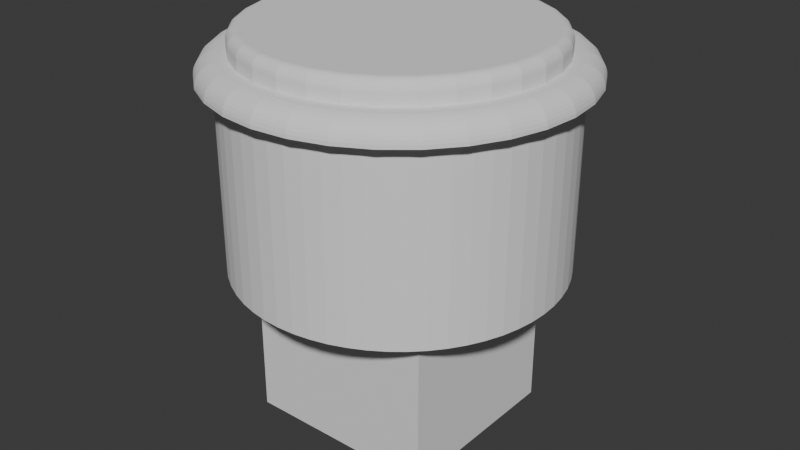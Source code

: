 # Source: Crown_30mm.blend  (saved by Blender 4.0.36; exported with 4.5.12 LTS)
import bpy
from mathutils import Matrix  # noqa: F401  (used for matrix-valued properties, if any)

bpy.ops.wm.read_factory_settings(use_empty=True)
scene = bpy.context.scene
scene.name = 'Scene'

# ---- collections
col_collection = bpy.data.collections.new('Collection'); scene.collection.children.link(col_collection)

# ---- world
world_world = bpy.data.worlds.new('World'); scene.world = world_world
world_world.use_nodes = True; world_world.node_tree.nodes.clear()
_N = world_world.node_tree.nodes; _L = world_world.node_tree.links
n0 = _N.new('ShaderNodeOutputWorld'); n0.name = 'World Output'; n0.location = (300, 300)
n1 = _N.new('ShaderNodeBackground'); n1.name = 'Background'; n1.location = (10, 300)
n1.inputs[0].default_value = (0.05088, 0.05088, 0.05088, 1.0)
_L.new(n1.outputs[0], n0.inputs[0])
n0.is_active_output = True
world_world.color = (0.05088, 0.05088, 0.05088)
world_world.use_sun_shadow = False
world_world.sun_shadow_jitter_overblur = 0.0

# ---- meshes
me_cylinder = bpy.data.meshes.new('Cylinder')
me_cylinder.from_pydata([(-2.682e-07, 15.0, -17.2), (-2.682e-07, 15.0, -3.815e-06), (1.568, 14.92, -17.2), (1.568, 14.92, -3.815e-06), (3.119, 14.67, -17.2), (3.119, 14.67, -3.815e-06), (4.635, 14.27, -17.2), (4.635, 14.27, -3.815e-06), (6.101, 13.7, -17.2), (6.101, 13.7, -3.815e-06), (7.5, 12.99, -17.2), (7.5, 12.99, -3.815e-06), (8.817, 12.14, -17.2), (8.817, 12.14, -3.815e-06), (10.04, 11.15, -17.2), (10.04, 11.15, -3.815e-06), (11.15, 10.04, -17.2), (11.15, 10.04, -3.815e-06), (12.14, 8.817, -17.2), (12.14, 8.817, -3.815e-06), (12.99, 7.5, -17.2), (12.99, 7.5, -3.815e-06), (13.7, 6.101, -17.2), (13.7, 6.101, -3.815e-06), (14.27, 4.635, -17.2), (14.27, 4.635, -3.815e-06), (14.67, 3.119, -17.2), (14.67, 3.119, -3.815e-06), (14.92, 1.568, -17.2), (14.92, 1.568, -3.815e-06), (15.0, 1.192e-07, -17.2), (15.0, 1.192e-07, -3.815e-06), (14.92, -1.568, -17.2), (14.92, -1.568, -3.815e-06), (14.67, -3.119, -17.2), (14.67, -3.119, -3.815e-06), (14.27, -4.635, -17.2), (14.27, -4.635, -3.815e-06), (13.7, -6.101, -17.2), (13.7, -6.101, -3.815e-06), (12.99, -7.5, -17.2), (12.99, -7.5, -3.815e-06), (12.14, -8.817, -17.2), (12.14, -8.817, -3.815e-06), (11.15, -10.04, -17.2), (11.15, -10.04, -3.815e-06), (10.04, -11.15, -17.2), (10.04, -11.15, -3.815e-06), (8.817, -12.14, -17.2), (8.817, -12.14, -3.815e-06), (7.5, -12.99, -17.2), (7.5, -12.99, -3.815e-06), (6.101, -13.7, -17.2), (6.101, -13.7, -3.815e-06), (4.635, -14.27, -17.2), (4.635, -14.27, -3.815e-06), (3.119, -14.67, -17.2), (3.119, -14.67, -3.815e-06), (1.568, -14.92, -17.2), (1.568, -14.92, -3.815e-06), (-2.682e-07, -15.0, -17.2), (-2.682e-07, -15.0, -3.815e-06), (-1.568, -14.92, -17.2), (-1.568, -14.92, -3.815e-06), (-3.119, -14.67, -17.2), (-3.119, -14.67, -3.815e-06), (-4.635, -14.27, -17.2), (-4.635, -14.27, -3.815e-06), (-6.101, -13.7, -17.2), (-6.101, -13.7, -3.815e-06), (-7.5, -12.99, -17.2), (-7.5, -12.99, -3.815e-06), (-8.817, -12.14, -17.2), (-8.817, -12.14, -3.815e-06), (-10.04, -11.15, -17.2), (-10.04, -11.15, -3.815e-06), (-11.15, -10.04, -17.2), (-11.15, -10.04, -3.815e-06), (-12.14, -8.817, -17.2), (-12.14, -8.817, -3.815e-06), (-12.99, -7.5, -17.2), (-12.99, -7.5, -3.815e-06), (-13.7, -6.101, -17.2), (-13.7, -6.101, -3.815e-06), (-14.27, -4.635, -17.2), (-14.27, -4.635, -3.815e-06), (-14.67, -3.119, -17.2), (-14.67, -3.119, -3.815e-06), (-14.92, -1.568, -17.2), (-14.92, -1.568, -3.815e-06), (-15.0, 1.192e-07, -17.2), (-15.0, 1.192e-07, -3.815e-06), (-14.92, 1.568, -17.2), (-14.92, 1.568, -3.815e-06), (-14.67, 3.119, -17.2), (-14.67, 3.119, -3.815e-06), (-14.27, 4.635, -17.2), (-14.27, 4.635, -3.815e-06), (-13.7, 6.101, -17.2), (-13.7, 6.101, -3.815e-06), (-12.99, 7.5, -17.2), (-12.99, 7.5, -3.815e-06), (-12.14, 8.817, -17.2), (-12.14, 8.817, -3.815e-06), (-11.15, 10.04, -17.2), (-11.15, 10.04, -3.815e-06), (-10.04, 11.15, -17.2), (-10.04, 11.15, -3.815e-06), (-8.817, 12.14, -17.2), (-8.817, 12.14, -3.815e-06), (-7.5, 12.99, -17.2), (-7.5, 12.99, -3.815e-06), (-6.101, 13.7, -17.2), (-6.101, 13.7, -3.815e-06), (-4.635, 14.27, -17.2), (-4.635, 14.27, -3.815e-06), (-3.119, 14.67, -17.2), (-3.119, 14.67, -3.815e-06), (-1.568, 14.92, -17.2), (-1.568, 14.92, -3.815e-06), (-6.314, 15.24, 0.0), (-9.167, 13.72, 0.0), (-11.67, 11.67, 0.0), (-15.24, 6.314, 0.0), (-16.18, -3.219, 0.0), (-15.24, -6.314, 0.0), (-11.67, -11.67, 0.0), (-9.167, -13.72, 0.0), (-6.314, -15.24, 0.0), (-3.219, -16.18, 0.0), (4.57e-08, -16.5, 0.0), (3.219, -16.18, 0.0), (13.72, -9.167, 0.0), (15.24, -6.314, 0.0), (16.18, -3.219, 0.0), (16.5, -1.51e-07, 0.0), (13.72, 9.167, 0.0), (9.167, 13.72, 0.0), (6.314, 15.24, 0.0), (3.219, 16.18, 0.0), (4.57e-08, 16.5, 0.0), (-3.219, 16.18, 0.0), (-13.72, 9.167, 0.0), (-16.18, 3.219, 0.0), (-16.5, -1.51e-07, 0.0), (-13.72, -9.167, 0.0), (6.314, -15.24, 0.0), (9.167, -13.72, 0.0), (11.67, -11.67, 0.0), (16.18, 3.219, 0.0), (15.24, 6.314, 0.0), (11.67, 11.67, 0.0), (-9.0, -8.5, -17.2), (9.0, -8.5, -17.2), (-9.0, 8.5, -17.2), (9.0, 8.5, -17.2), (-9.0, 8.5, -32.2), (-9.0, -8.5, -32.2), (9.0, -8.5, -32.2), (9.0, 8.5, -32.2), (9.734, 9.734, 2.0), (11.67, 11.67, 0.0), (10.47, 10.47, 1.975), (10.69, 10.69, 1.902), (10.89, 10.89, 1.782), (11.08, 11.08, 1.618), (11.25, 11.25, 1.414), (11.4, 11.4, 1.176), (11.51, 11.51, 0.908), (11.6, 11.6, 0.618), (11.65, 11.65, 0.3129), (12.72, 5.268, 2.0), (15.24, 6.314, 0.0), (13.68, 5.666, 1.975), (13.96, 5.783, 1.902), (14.23, 5.894, 1.782), (14.48, 5.997, 1.618), (14.7, 6.089, 1.414), (14.89, 6.167, 1.176), (15.04, 6.23, 0.908), (15.15, 6.277, 0.618), (15.22, 6.305, 0.3129), (13.5, 2.686, 2.0), (16.18, 3.219, 0.0), (14.52, 2.888, 1.975), (14.82, 2.948, 1.902), (15.11, 3.005, 1.782), (15.37, 3.057, 1.618), (15.61, 3.104, 1.414), (15.81, 3.144, 1.176), (15.97, 3.176, 0.908), (16.09, 3.2, 0.618), (16.16, 3.214, 0.3129), (9.734, -9.734, 2.0), (11.67, -11.67, 0.0), (10.47, -10.47, 1.975), (10.69, -10.69, 1.902), (10.89, -10.89, 1.782), (11.08, -11.08, 1.618), (11.25, -11.25, 1.414), (11.4, -11.4, 1.176), (11.51, -11.51, 0.908), (11.6, -11.6, 0.618), (11.65, -11.65, 0.3129), (7.648, -11.45, 2.0), (9.167, -13.72, 0.0), (8.225, -12.31, 1.975), (8.395, -12.56, 1.902), (8.557, -12.81, 1.782), (8.707, -13.03, 1.618), (8.84, -13.23, 1.414), (8.954, -13.4, 1.176), (9.045, -13.54, 0.908), (9.112, -13.64, 0.618), (9.153, -13.7, 0.3129), (5.268, -12.72, 2.0), (6.314, -15.24, 0.0), (5.666, -13.68, 1.975), (5.783, -13.96, 1.902), (5.894, -14.23, 1.782), (5.997, -14.48, 1.618), (6.089, -14.7, 1.414), (6.167, -14.89, 1.176), (6.23, -15.04, 0.908), (6.277, -15.15, 0.618), (6.305, -15.22, 0.3129), (-11.45, -7.648, 2.0), (-13.72, -9.167, 0.0), (-12.31, -8.225, 1.975), (-12.56, -8.395, 1.902), (-12.81, -8.557, 1.782), (-13.03, -8.707, 1.618), (-13.23, -8.84, 1.414), (-13.4, -8.954, 1.176), (-13.54, -9.045, 0.908), (-13.64, -9.112, 0.618), (-13.7, -9.153, 0.3129), (-13.77, -1.435e-07, 2.0), (-16.5, -1.51e-07, 0.0), (-14.8, -1.49e-07, 1.975), (-15.11, -1.49e-07, 1.902), (-15.4, -1.509e-07, 1.782), (-15.67, -1.509e-07, 1.618), (-15.91, -1.509e-07, 1.414), (-16.12, -1.509e-07, 1.176), (-16.28, -1.509e-07, 0.908), (-16.4, -1.509e-07, 0.618), (-16.48, -1.509e-07, 0.3129), (-13.5, 2.686, 2.0), (-16.18, 3.219, 0.0), (-14.52, 2.888, 1.975), (-14.82, 2.948, 1.902), (-15.11, 3.005, 1.782), (-15.37, 3.057, 1.618), (-15.61, 3.104, 1.414), (-15.81, 3.144, 1.176), (-15.97, 3.176, 0.908), (-16.09, 3.2, 0.618), (-16.16, 3.214, 0.3129), (-11.45, 7.648, 2.0), (-13.72, 9.167, 0.0), (-12.31, 8.225, 1.975), (-12.56, 8.395, 1.902), (-12.81, 8.557, 1.782), (-13.03, 8.707, 1.618), (-13.23, 8.84, 1.414), (-13.4, 8.954, 1.176), (-13.54, 9.045, 0.908), (-13.64, 9.112, 0.618), (-13.7, 9.153, 0.3129), (-2.686, 13.5, 2.0), (-3.219, 16.18, 0.0), (-2.888, 14.52, 1.975), (-2.948, 14.82, 1.902), (-3.005, 15.11, 1.782), (-3.057, 15.37, 1.618), (-3.104, 15.61, 1.414), (-3.144, 15.81, 1.176), (-3.176, 15.97, 0.908), (-3.2, 16.09, 0.618), (-3.214, 16.16, 0.3129), (3.601e-09, 13.77, 2.0), (4.57e-08, 16.5, 0.0), (4.47e-08, 14.8, 1.975), (4.563e-08, 15.11, 1.902), (4.47e-08, 15.4, 1.782), (4.47e-08, 15.67, 1.618), (4.47e-08, 15.91, 1.414), (4.47e-08, 16.12, 1.176), (4.47e-08, 16.28, 0.908), (4.657e-08, 16.4, 0.618), (4.563e-08, 16.48, 0.3129), (2.686, 13.5, 2.0), (3.219, 16.18, 0.0), (2.888, 14.52, 1.975), (2.948, 14.82, 1.902), (3.005, 15.11, 1.782), (3.057, 15.37, 1.618), (3.104, 15.61, 1.414), (3.144, 15.81, 1.176), (3.176, 15.97, 0.908), (3.2, 16.09, 0.618), (3.214, 16.16, 0.3129), (5.268, 12.72, 2.0), (6.314, 15.24, 0.0), (5.666, 13.68, 1.975), (5.783, 13.96, 1.902), (5.894, 14.23, 1.782), (5.997, 14.48, 1.618), (6.089, 14.7, 1.414), (6.167, 14.89, 1.176), (6.23, 15.04, 0.908), (6.277, 15.15, 0.618), (6.305, 15.22, 0.3129), (7.648, 11.45, 2.0), (9.167, 13.72, 0.0), (8.225, 12.31, 1.975), (8.395, 12.56, 1.902), (8.557, 12.81, 1.782), (8.707, 13.03, 1.618), (8.84, 13.23, 1.414), (8.954, 13.4, 1.176), (9.045, 13.54, 0.908), (9.112, 13.64, 0.618), (9.153, 13.7, 0.3129), (11.45, 7.648, 2.0), (13.72, 9.167, 0.0), (12.31, 8.225, 1.975), (12.56, 8.395, 1.902), (12.81, 8.557, 1.782), (13.03, 8.707, 1.618), (13.23, 8.84, 1.414), (13.4, 8.954, 1.176), (13.54, 9.045, 0.908), (13.64, 9.112, 0.618), (13.7, 9.153, 0.3129), (13.77, -1.435e-07, 2.0), (16.5, -1.51e-07, 0.0), (14.8, -1.49e-07, 1.975), (15.11, -1.49e-07, 1.902), (15.4, -1.509e-07, 1.782), (15.67, -1.509e-07, 1.618), (15.91, -1.509e-07, 1.414), (16.12, -1.509e-07, 1.176), (16.28, -1.509e-07, 0.908), (16.4, -1.509e-07, 0.618), (16.48, -1.509e-07, 0.3129), (13.5, -2.686, 2.0), (16.18, -3.219, 0.0), (14.52, -2.888, 1.975), (14.82, -2.948, 1.902), (15.11, -3.005, 1.782), (15.37, -3.057, 1.618), (15.61, -3.104, 1.414), (15.81, -3.144, 1.176), (15.97, -3.176, 0.908), (16.09, -3.2, 0.618), (16.16, -3.214, 0.3129), (12.72, -5.268, 2.0), (15.24, -6.314, 0.0), (13.68, -5.666, 1.975), (13.96, -5.783, 1.902), (14.23, -5.894, 1.782), (14.48, -5.997, 1.618), (14.7, -6.089, 1.414), (14.89, -6.167, 1.176), (15.04, -6.23, 0.908), (15.15, -6.277, 0.618), (15.22, -6.305, 0.3129), (11.45, -7.648, 2.0), (13.72, -9.167, 0.0), (12.31, -8.225, 1.975), (12.56, -8.395, 1.902), (12.81, -8.557, 1.782), (13.03, -8.707, 1.618), (13.23, -8.84, 1.414), (13.4, -8.954, 1.176), (13.54, -9.045, 0.908), (13.64, -9.112, 0.618), (13.7, -9.153, 0.3129), (2.686, -13.5, 2.0), (3.219, -16.18, 0.0), (2.888, -14.52, 1.975), (2.948, -14.82, 1.902), (3.005, -15.11, 1.782), (3.057, -15.37, 1.618), (3.104, -15.61, 1.414), (3.144, -15.81, 1.176), (3.176, -15.97, 0.908), (3.2, -16.09, 0.618), (3.214, -16.16, 0.3129), (3.601e-09, -13.77, 2.0), (4.57e-08, -16.5, 0.0), (4.47e-08, -14.8, 1.975), (4.563e-08, -15.11, 1.902), (4.47e-08, -15.4, 1.782), (4.47e-08, -15.67, 1.618), (4.47e-08, -15.91, 1.414), (4.47e-08, -16.12, 1.176), (4.47e-08, -16.28, 0.908), (4.657e-08, -16.4, 0.618), (4.563e-08, -16.48, 0.3129), (-2.686, -13.5, 2.0), (-3.219, -16.18, 0.0), (-2.888, -14.52, 1.975), (-2.948, -14.82, 1.902), (-3.005, -15.11, 1.782), (-3.057, -15.37, 1.618), (-3.104, -15.61, 1.414), (-3.144, -15.81, 1.176), (-3.176, -15.97, 0.908), (-3.2, -16.09, 0.618), (-3.214, -16.16, 0.3129), (-5.268, -12.72, 2.0), (-6.314, -15.24, 0.0), (-5.666, -13.68, 1.975), (-5.783, -13.96, 1.902), (-5.894, -14.23, 1.782), (-5.997, -14.48, 1.618), (-6.089, -14.7, 1.414), (-6.167, -14.89, 1.176), (-6.23, -15.04, 0.908), (-6.277, -15.15, 0.618), (-6.305, -15.22, 0.3129), (-7.648, -11.45, 2.0), (-9.167, -13.72, 0.0), (-8.225, -12.31, 1.975), (-8.395, -12.56, 1.902), (-8.557, -12.81, 1.782), (-8.707, -13.03, 1.618), (-8.84, -13.23, 1.414), (-8.954, -13.4, 1.176), (-9.045, -13.54, 0.908), (-9.112, -13.64, 0.618), (-9.153, -13.7, 0.3129), (-9.734, -9.734, 2.0), (-11.67, -11.67, 0.0), (-10.47, -10.47, 1.975), (-10.69, -10.69, 1.902), (-10.89, -10.89, 1.782), (-11.08, -11.08, 1.618), (-11.25, -11.25, 1.414), (-11.4, -11.4, 1.176), (-11.51, -11.51, 0.908), (-11.6, -11.6, 0.618), (-11.65, -11.65, 0.3129), (-12.72, -5.268, 2.0), (-15.24, -6.314, 0.0), (-13.68, -5.666, 1.975), (-13.96, -5.783, 1.902), (-14.23, -5.894, 1.782), (-14.48, -5.997, 1.618), (-14.7, -6.089, 1.414), (-14.89, -6.167, 1.176), (-15.04, -6.23, 0.908), (-15.15, -6.277, 0.618), (-15.22, -6.305, 0.3129), (-13.5, -2.686, 2.0), (-16.18, -3.219, 0.0), (-14.52, -2.888, 1.975), (-14.82, -2.948, 1.902), (-15.11, -3.005, 1.782), (-15.37, -3.057, 1.618), (-15.61, -3.104, 1.414), (-15.81, -3.144, 1.176), (-15.97, -3.176, 0.908), (-16.09, -3.2, 0.618), (-16.16, -3.214, 0.3129), (-12.72, 5.268, 2.0), (-15.24, 6.314, 0.0), (-13.68, 5.666, 1.975), (-13.96, 5.783, 1.902), (-14.23, 5.894, 1.782), (-14.48, 5.997, 1.618), (-14.7, 6.089, 1.414), (-14.89, 6.167, 1.176), (-15.04, 6.23, 0.908), (-15.15, 6.277, 0.618), (-15.22, 6.305, 0.3129), (-9.734, 9.734, 2.0), (-11.67, 11.67, 0.0), (-10.47, 10.47, 1.975), (-10.69, 10.69, 1.902), (-10.89, 10.89, 1.782), (-11.08, 11.08, 1.618), (-11.25, 11.25, 1.414), (-11.4, 11.4, 1.176), (-11.51, 11.51, 0.908), (-11.6, 11.6, 0.618), (-11.65, 11.65, 0.3129), (-7.648, 11.45, 2.0), (-9.167, 13.72, 0.0), (-8.225, 12.31, 1.975), (-8.395, 12.56, 1.902), (-8.557, 12.81, 1.782), (-8.707, 13.03, 1.618), (-8.84, 13.23, 1.414), (-8.954, 13.4, 1.176), (-9.045, 13.54, 0.908), (-9.112, 13.64, 0.618), (-9.153, 13.7, 0.3129), (-5.268, 12.72, 2.0), (-6.314, 15.24, 0.0), (-5.666, 13.68, 1.975), (-5.783, 13.96, 1.902), (-5.894, 14.23, 1.782), (-5.997, 14.48, 1.618), (-6.089, 14.7, 1.414), (-6.167, 14.89, 1.176), (-6.23, 15.04, 0.908), (-6.277, 15.15, 0.618), (-6.305, 15.22, 0.3129), (-7.118, 10.65, 4.0), (-7.648, 11.45, 3.0), (-7.2, 10.78, 3.988), (-7.281, 10.9, 3.951), (-7.358, 11.01, 3.891), (-7.429, 11.12, 3.809), (-7.493, 11.21, 3.707), (-7.547, 11.29, 3.588), (-7.59, 11.36, 3.454), (-7.622, 11.41, 3.309), (-7.641, 11.44, 3.156), (-7.118, -10.65, 4.0), (-7.648, -11.45, 3.0), (-7.2, -10.78, 3.988), (-7.281, -10.9, 3.951), (-7.358, -11.01, 3.891), (-7.429, -11.12, 3.809), (-7.493, -11.21, 3.707), (-7.547, -11.29, 3.588), (-7.59, -11.36, 3.454), (-7.622, -11.41, 3.309), (-7.641, -11.44, 3.156), (-4.903, -11.84, 4.0), (-5.268, -12.72, 3.0), (-4.96, -11.97, 3.988), (-5.016, -12.11, 3.951), (-5.068, -12.24, 3.891), (-5.117, -12.35, 3.809), (-5.161, -12.46, 3.707), (-5.198, -12.55, 3.588), (-5.228, -12.62, 3.454), (-5.25, -12.67, 3.309), (-5.263, -12.71, 3.156), (-2.499, -12.57, 4.0), (-2.686, -13.5, 3.0), (-2.528, -12.71, 3.988), (-2.557, -12.85, 3.951), (-2.584, -12.99, 3.891), (-2.609, -13.12, 3.809), (-2.631, -13.23, 3.707), (-2.65, -13.32, 3.588), (-2.665, -13.4, 3.454), (-2.676, -13.46, 3.309), (-2.683, -13.49, 3.156), (-3.477e-09, -12.81, 4.0), (3.601e-09, -13.77, 3.0), (-2.592e-09, -12.96, 3.988), (-1.707e-09, -13.11, 3.951), (6.207e-11, -13.24, 3.891), (6.207e-11, -13.37, 3.809), (1.832e-09, -13.49, 3.707), (1.832e-09, -13.58, 3.588), (3.601e-09, -13.66, 3.454), (3.601e-09, -13.72, 3.309), (3.601e-09, -13.75, 3.156), (11.84, -4.903, 4.0), (12.72, -5.268, 3.0), (11.97, -4.96, 3.988), (12.11, -5.016, 3.951), (12.24, -5.068, 3.891), (12.35, -5.117, 3.809), (12.46, -5.161, 3.707), (12.55, -5.198, 3.588), (12.62, -5.228, 3.454), (12.67, -5.25, 3.309), (12.71, -5.263, 3.156), (12.57, -2.499, 4.0), (13.5, -2.686, 3.0), (12.71, -2.528, 3.988), (12.85, -2.557, 3.951), (12.99, -2.584, 3.891), (13.12, -2.609, 3.809), (13.23, -2.631, 3.707), (13.32, -2.65, 3.588), (13.4, -2.665, 3.454), (13.46, -2.676, 3.309), (13.49, -2.683, 3.156), (4.903, 11.84, 4.0), (5.268, 12.72, 3.0), (4.96, 11.97, 3.988), (5.016, 12.11, 3.951), (5.068, 12.24, 3.891), (5.117, 12.35, 3.809), (5.161, 12.46, 3.707), (5.198, 12.55, 3.588), (5.228, 12.62, 3.454), (5.25, 12.67, 3.309), (5.263, 12.71, 3.156), (7.118, -10.65, 4.0), (7.648, -11.45, 3.0), (7.2, -10.78, 3.988), (7.281, -10.9, 3.951), (7.358, -11.01, 3.891), (7.429, -11.12, 3.809), (7.493, -11.21, 3.707), (7.547, -11.29, 3.588), (7.59, -11.36, 3.454), (7.622, -11.41, 3.309), (7.641, -11.44, 3.156), (-4.903, 11.84, 4.0), (-5.268, 12.72, 3.0), (-4.96, 11.97, 3.988), (-5.016, 12.11, 3.951), (-5.068, 12.24, 3.891), (-5.117, 12.35, 3.809), (-5.161, 12.46, 3.707), (-5.198, 12.55, 3.588), (-5.228, 12.62, 3.454), (-5.25, 12.67, 3.309), (-5.263, 12.71, 3.156), (-2.499, 12.57, 4.0), (-2.686, 13.5, 3.0), (-2.528, 12.71, 3.988), (-2.557, 12.85, 3.951), (-2.584, 12.99, 3.891), (-2.609, 13.12, 3.809), (-2.631, 13.23, 3.707), (-2.65, 13.32, 3.588), (-2.665, 13.4, 3.454), (-2.676, 13.46, 3.309), (-2.683, 13.49, 3.156), (-9.059, 9.059, 4.0), (-9.734, 9.734, 3.0), (-9.164, 9.164, 3.988), (-9.267, 9.267, 3.951), (-9.365, 9.365, 3.891), (-9.456, 9.456, 3.809), (-9.536, 9.536, 3.707), (-9.605, 9.605, 3.588), (-9.66, 9.66, 3.454), (-9.701, 9.701, 3.309), (-9.726, 9.726, 3.156), (-10.65, 7.118, 4.0), (-11.45, 7.648, 3.0), (-10.78, 7.2, 3.988), (-10.9, 7.281, 3.951), (-11.01, 7.358, 3.891), (-11.12, 7.429, 3.809), (-11.21, 7.493, 3.707), (-11.29, 7.547, 3.588), (-11.36, 7.59, 3.454), (-11.41, 7.622, 3.309), (-11.44, 7.641, 3.156), (-12.57, 2.499, 4.0), (-13.5, 2.686, 3.0), (-12.71, 2.528, 3.988), (-12.85, 2.557, 3.951), (-12.99, 2.584, 3.891), (-13.12, 2.609, 3.809), (-13.23, 2.631, 3.707), (-13.32, 2.65, 3.588), (-13.4, 2.665, 3.454), (-13.46, 2.676, 3.309), (-13.49, 2.683, 3.156), (-11.84, 4.903, 4.0), (-12.72, 5.268, 3.0), (-11.97, 4.96, 3.988), (-12.11, 5.016, 3.951), (-12.24, 5.068, 3.891), (-12.35, 5.117, 3.809), (-12.46, 5.161, 3.707), (-12.55, 5.198, 3.588), (-12.62, 5.228, 3.454), (-12.67, 5.25, 3.309), (-12.71, 5.263, 3.156), (-12.57, -2.499, 4.0), (-13.5, -2.686, 3.0), (-12.71, -2.528, 3.988), (-12.85, -2.557, 3.951), (-12.99, -2.584, 3.891), (-13.12, -2.609, 3.809), (-13.23, -2.631, 3.707), (-13.32, -2.65, 3.588), (-13.4, -2.665, 3.454), (-13.46, -2.676, 3.309), (-13.49, -2.683, 3.156), (-12.81, -1.365e-07, 4.0), (-13.77, -1.435e-07, 3.0), (-12.96, -1.374e-07, 3.988), (-13.11, -1.382e-07, 3.951), (-13.24, -1.4e-07, 3.891), (-13.37, -1.4e-07, 3.809), (-13.49, -1.418e-07, 3.707), (-13.58, -1.418e-07, 3.588), (-13.66, -1.435e-07, 3.454), (-13.72, -1.435e-07, 3.309), (-13.75, -1.435e-07, 3.156), (-11.84, -4.903, 4.0), (-12.72, -5.268, 3.0), (-11.97, -4.96, 3.988), (-12.11, -5.016, 3.951), (-12.24, -5.068, 3.891), (-12.35, -5.117, 3.809), (-12.46, -5.161, 3.707), (-12.55, -5.198, 3.588), (-12.62, -5.228, 3.454), (-12.67, -5.25, 3.309), (-12.71, -5.263, 3.156), (-9.059, -9.059, 4.0), (-9.734, -9.734, 3.0), (-9.164, -9.164, 3.988), (-9.267, -9.267, 3.951), (-9.365, -9.365, 3.891), (-9.456, -9.456, 3.809), (-9.536, -9.536, 3.707), (-9.605, -9.605, 3.588), (-9.66, -9.66, 3.454), (-9.701, -9.701, 3.309), (-9.726, -9.726, 3.156), (-10.65, -7.118, 4.0), (-11.45, -7.648, 3.0), (-10.78, -7.2, 3.988), (-10.9, -7.281, 3.951), (-11.01, -7.358, 3.891), (-11.12, -7.429, 3.809), (-11.21, -7.493, 3.707), (-11.29, -7.547, 3.588), (-11.36, -7.59, 3.454), (-11.41, -7.622, 3.309), (-11.44, -7.641, 3.156), (4.903, -11.84, 4.0), (5.268, -12.72, 3.0), (4.96, -11.97, 3.988), (5.016, -12.11, 3.951), (5.068, -12.24, 3.891), (5.117, -12.35, 3.809), (5.161, -12.46, 3.707), (5.198, -12.55, 3.588), (5.228, -12.62, 3.454), (5.25, -12.67, 3.309), (5.263, -12.71, 3.156), (2.686, -13.5, 3.0), (2.499, -12.57, 4.0), (2.683, -13.49, 3.156), (2.676, -13.46, 3.309), (2.665, -13.4, 3.454), (2.65, -13.32, 3.588), (2.631, -13.23, 3.707), (2.609, -13.12, 3.809), (2.584, -12.99, 3.891), (2.557, -12.85, 3.951), (2.528, -12.71, 3.988), (10.65, -7.118, 4.0), (11.45, -7.648, 3.0), (10.78, -7.2, 3.988), (10.9, -7.281, 3.951), (11.01, -7.358, 3.891), (11.12, -7.429, 3.809), (11.21, -7.493, 3.707), (11.29, -7.547, 3.588), (11.36, -7.59, 3.454), (11.41, -7.622, 3.309), (11.44, -7.641, 3.156), (9.734, -9.734, 3.0), (9.059, -9.059, 4.0), (9.726, -9.726, 3.156), (9.701, -9.701, 3.309), (9.66, -9.66, 3.454), (9.605, -9.605, 3.588), (9.536, -9.536, 3.707), (9.456, -9.456, 3.809), (9.365, -9.365, 3.891), (9.267, -9.267, 3.951), (9.164, -9.164, 3.988), (12.57, 2.499, 4.0), (13.5, 2.686, 3.0), (12.71, 2.528, 3.988), (12.85, 2.557, 3.951), (12.99, 2.584, 3.891), (13.12, 2.609, 3.809), (13.23, 2.631, 3.707), (13.32, 2.65, 3.588), (13.4, 2.665, 3.454), (13.46, 2.676, 3.309), (13.49, 2.683, 3.156), (12.81, -1.648e-07, 4.0), (13.77, -1.435e-07, 3.0), (12.96, -1.617e-07, 3.988), (13.11, -1.586e-07, 3.951), (13.24, -1.559e-07, 3.891), (13.37, -1.524e-07, 3.809), (13.49, -1.506e-07, 3.707), (13.58, -1.471e-07, 3.588), (13.66, -1.453e-07, 3.454), (13.72, -1.444e-07, 3.309), (13.75, -1.44e-07, 3.156), (11.84, 4.903, 4.0), (12.72, 5.268, 3.0), (11.97, 4.96, 3.988), (12.11, 5.016, 3.951), (12.24, 5.068, 3.891), (12.35, 5.117, 3.809), (12.46, 5.161, 3.707), (12.55, 5.198, 3.588), (12.62, 5.228, 3.454), (12.67, 5.25, 3.309), (12.71, 5.263, 3.156), (10.65, 7.118, 4.0), (11.45, 7.648, 3.0), (10.78, 7.2, 3.988), (10.9, 7.281, 3.951), (11.01, 7.358, 3.891), (11.12, 7.429, 3.809), (11.21, 7.493, 3.707), (11.29, 7.547, 3.588), (11.36, 7.59, 3.454), (11.41, 7.622, 3.309), (11.44, 7.641, 3.156), (7.118, 10.65, 4.0), (7.648, 11.45, 3.0), (7.2, 10.78, 3.988), (7.281, 10.9, 3.951), (7.358, 11.01, 3.891), (7.429, 11.12, 3.809), (7.493, 11.21, 3.707), (7.547, 11.29, 3.588), (7.59, 11.36, 3.454), (7.622, 11.41, 3.309), (7.641, 11.44, 3.156), (9.059, 9.059, 4.0), (9.734, 9.734, 3.0), (9.164, 9.164, 3.988), (9.267, 9.267, 3.951), (9.365, 9.365, 3.891), (9.456, 9.456, 3.809), (9.536, 9.536, 3.707), (9.605, 9.605, 3.588), (9.66, 9.66, 3.454), (9.701, 9.701, 3.309), (9.726, 9.726, 3.156), (2.484e-08, 12.81, 4.0), (3.601e-09, 13.77, 3.0), (2.174e-08, 12.96, 3.988), (1.864e-08, 13.11, 3.951), (1.599e-08, 13.24, 3.891), (1.245e-08, 13.37, 3.809), (1.068e-08, 13.49, 3.707), (7.14e-09, 13.58, 3.588), (5.371e-09, 13.66, 3.454), (4.486e-09, 13.72, 3.309), (4.043e-09, 13.75, 3.156), (2.499, 12.57, 4.0), (2.686, 13.5, 3.0), (2.528, 12.71, 3.988), (2.557, 12.85, 3.951), (2.584, 12.99, 3.891), (2.609, 13.12, 3.809), (2.631, 13.23, 3.707), (2.65, 13.32, 3.588), (2.665, 13.4, 3.454), (2.676, 13.46, 3.309), (2.683, 13.49, 3.156)], [], [(0, 1, 3, 2), (2, 3, 5, 4), (4, 5, 7, 6), (6, 7, 9, 8), (8, 9, 11, 10), (10, 11, 13, 12), (12, 13, 15, 14), (14, 15, 17, 16), (16, 17, 19, 18), (18, 19, 21, 20), (20, 21, 23, 22), (22, 23, 25, 24), (24, 25, 27, 26), (26, 27, 29, 28), (28, 29, 31, 30), (30, 31, 33, 32), (32, 33, 35, 34), (34, 35, 37, 36), (36, 37, 39, 38), (38, 39, 41, 40), (40, 41, 43, 42), (42, 43, 45, 44), (44, 45, 47, 46), (46, 47, 49, 48), (48, 49, 51, 50), (50, 51, 53, 52), (52, 53, 55, 54), (54, 55, 57, 56), (56, 57, 59, 58), (58, 59, 61, 60), (60, 61, 63, 62), (62, 63, 65, 64), (64, 65, 67, 66), (66, 67, 69, 68), (68, 69, 71, 70), (70, 71, 73, 72), (72, 73, 75, 74), (74, 75, 77, 76), (76, 77, 79, 78), (78, 79, 81, 80), (80, 81, 83, 82), (82, 83, 85, 84), (84, 85, 87, 86), (86, 87, 89, 88), (88, 89, 91, 90), (90, 91, 93, 92), (92, 93, 95, 94), (94, 95, 97, 96), (96, 97, 99, 98), (98, 99, 101, 100), (100, 101, 103, 102), (102, 103, 105, 104), (104, 105, 107, 106), (106, 107, 109, 108), (108, 109, 111, 110), (110, 111, 113, 112), (112, 113, 115, 114), (114, 115, 117, 116), (3, 5, 7, 9, 11, 13, 15, 17, 19, 21, 23, 25, 27, 29, 31, 33, 35, 37, 39, 41, 43, 45, 47, 49, 51, 53, 55, 57, 59, 61, 63, 65, 67, 69, 71, 73, 75, 77, 79, 81, 83, 85, 87, 89, 91, 93, 95, 97, 99, 101, 103, 105, 107, 109, 111, 113, 115, 117, 119, 1), (116, 117, 119, 118), (118, 119, 1, 0), (141, 140, 119), (120, 111, 121), (119, 140, 1), (129, 67, 65), (3, 139, 5), (129, 65, 63), (131, 55, 146), (128, 71, 69), (5, 139, 7), (117, 141, 119), (59, 130, 61), (138, 11, 9), (146, 51, 147), (115, 113, 120), (137, 11, 138), (101, 142, 103), (137, 13, 11), (147, 47, 148), (121, 107, 122), (111, 109, 121), (151, 15, 137), (109, 107, 121), (15, 151, 17), (142, 122, 105), (113, 111, 120), (17, 151, 136), (136, 19, 17), (103, 142, 105), (19, 136, 21), (123, 142, 101), (120, 141, 115), (21, 136, 150), (150, 23, 21), (99, 123, 101), (23, 150, 25), (143, 123, 97), (93, 143, 95), (25, 150, 149), (149, 27, 25), (95, 143, 97), (27, 149, 29), (144, 143, 93), (138, 9, 7), (29, 149, 135), (135, 31, 29), (91, 144, 93), (135, 33, 31), (89, 144, 91), (134, 33, 135), (89, 124, 144), (134, 35, 33), (87, 124, 89), (134, 37, 35), (85, 124, 87), (133, 37, 134), (85, 125, 124), (133, 39, 37), (83, 125, 85), (133, 41, 39), (81, 125, 83), (132, 41, 133), (81, 145, 125), (132, 43, 41), (79, 145, 81), (132, 45, 43), (77, 145, 79), (148, 45, 132), (77, 126, 145), (148, 47, 45), (75, 126, 77), (49, 47, 147), (126, 75, 127), (143, 249, 469, 123), (137, 15, 13), (147, 51, 49), (71, 127, 73), (53, 51, 146), (127, 71, 128), (55, 53, 146), (127, 75, 73), (128, 69, 67), (105, 122, 107), (57, 55, 131), (128, 67, 129), (59, 57, 131), (115, 141, 117), (3, 140, 139), (63, 130, 129), (61, 130, 63), (1, 140, 3), (97, 123, 99), (131, 130, 59), (7, 139, 138), (127, 425, 436, 126), (142, 260, 480, 122), (125, 447, 458, 124), (141, 271, 282, 140), (124, 458, 238, 144), (123, 469, 260, 142), (134, 348, 359, 133), (140, 282, 293, 139), (122, 480, 491, 121), (147, 205, 216, 146), (139, 293, 304, 138), (133, 359, 370, 132), (146, 216, 381, 131), (259, 645, 634, 479), (131, 381, 392, 130), (137, 315, 161, 151), (149, 183, 337, 135), (132, 370, 194, 148), (148, 194, 205, 147), (120, 502, 271, 141), (138, 304, 315, 137), (121, 491, 502, 120), (145, 227, 447, 125), (130, 392, 403, 129), (135, 337, 348, 134), (413, 535, 524, 424), (144, 238, 249, 143), (129, 403, 414, 128), (136, 326, 172, 150), (126, 436, 227, 145), (128, 414, 425, 127), (152, 154, 155, 153), (157, 156, 159, 158), (153, 158, 159, 155), (154, 156, 157, 152), (155, 159, 156, 154), (152, 157, 158, 153), (2, 155, 0), (4, 155, 2), (60, 152, 153), (6, 155, 4), (58, 60, 153), (8, 155, 6), (118, 0, 154), (10, 155, 8), (54, 56, 153), (12, 155, 10), (110, 112, 154), (14, 155, 12), (108, 110, 154), (16, 155, 14), (106, 108, 154), (18, 155, 16), (104, 106, 154), (20, 155, 18), (112, 114, 154), (102, 104, 154), (154, 100, 102), (20, 22, 155), (155, 24, 26), (98, 100, 154), (155, 22, 24), (0, 155, 154), (98, 154, 96), (155, 28, 30), (96, 154, 94), (94, 154, 92), (153, 155, 30), (92, 154, 90), (32, 153, 30), (152, 88, 90), (34, 153, 32), (152, 86, 88), (36, 153, 34), (152, 84, 86), (38, 153, 36), (152, 82, 84), (40, 153, 38), (152, 80, 82), (42, 153, 40), (152, 78, 80), (42, 44, 153), (114, 116, 154), (52, 54, 153), (78, 152, 76), (46, 48, 153), (76, 152, 74), (48, 50, 153), (74, 152, 72), (50, 52, 153), (72, 152, 70), (56, 58, 153), (70, 152, 68), (116, 118, 154), (68, 152, 66), (155, 26, 28), (66, 152, 64), (154, 152, 90), (64, 152, 62), (62, 152, 60), (44, 46, 153), (150, 172, 183, 149), (282, 291, 302, 293), (291, 290, 301, 302), (290, 289, 300, 301), (289, 288, 299, 300), (288, 287, 298, 299), (287, 286, 297, 298), (286, 285, 296, 297), (285, 284, 295, 296), (284, 283, 294, 295), (283, 281, 292, 294), (315, 324, 170, 161), (324, 323, 169, 170), (323, 322, 168, 169), (322, 321, 167, 168), (321, 320, 166, 167), (320, 319, 165, 166), (319, 318, 164, 165), (318, 317, 163, 164), (317, 316, 162, 163), (316, 314, 160, 162), (161, 170, 335, 326), (170, 169, 334, 335), (169, 168, 333, 334), (168, 167, 332, 333), (167, 166, 331, 332), (166, 165, 330, 331), (165, 164, 329, 330), (164, 163, 328, 329), (163, 162, 327, 328), (162, 160, 325, 327), (326, 335, 181, 172), (335, 334, 180, 181), (334, 333, 179, 180), (333, 332, 178, 179), (332, 331, 177, 178), (331, 330, 176, 177), (330, 329, 175, 176), (329, 328, 174, 175), (328, 327, 173, 174), (327, 325, 171, 173), (183, 192, 346, 337), (192, 191, 345, 346), (191, 190, 344, 345), (190, 189, 343, 344), (189, 188, 342, 343), (188, 187, 341, 342), (187, 186, 340, 341), (186, 185, 339, 340), (185, 184, 338, 339), (184, 182, 336, 338), (370, 379, 203, 194), (379, 378, 202, 203), (378, 377, 201, 202), (377, 376, 200, 201), (376, 375, 199, 200), (375, 374, 198, 199), (374, 373, 197, 198), (373, 372, 196, 197), (372, 371, 195, 196), (371, 369, 193, 195), (216, 225, 390, 381), (225, 224, 389, 390), (224, 223, 388, 389), (223, 222, 387, 388), (222, 221, 386, 387), (221, 220, 385, 386), (220, 219, 384, 385), (219, 218, 383, 384), (218, 217, 382, 383), (217, 215, 380, 382), (436, 445, 236, 227), (445, 444, 235, 236), (444, 443, 234, 235), (443, 442, 233, 234), (442, 441, 232, 233), (441, 440, 231, 232), (440, 439, 230, 231), (439, 438, 229, 230), (438, 437, 228, 229), (437, 435, 226, 228), (227, 236, 456, 447), (236, 235, 455, 456), (235, 234, 454, 455), (234, 233, 453, 454), (233, 232, 452, 453), (232, 231, 451, 452), (231, 230, 450, 451), (230, 229, 449, 450), (229, 228, 448, 449), (228, 226, 446, 448), (458, 467, 247, 238), (467, 466, 246, 247), (466, 465, 245, 246), (465, 464, 244, 245), (464, 463, 243, 244), (463, 462, 242, 243), (462, 461, 241, 242), (461, 460, 240, 241), (460, 459, 239, 240), (459, 457, 237, 239), (249, 258, 478, 469), (258, 257, 477, 478), (257, 256, 476, 477), (256, 255, 475, 476), (255, 254, 474, 475), (254, 253, 473, 474), (253, 252, 472, 473), (252, 251, 471, 472), (251, 250, 470, 471), (250, 248, 468, 470), (469, 478, 269, 260), (478, 477, 268, 269), (477, 476, 267, 268), (476, 475, 266, 267), (475, 474, 265, 266), (474, 473, 264, 265), (473, 472, 263, 264), (472, 471, 262, 263), (471, 470, 261, 262), (470, 468, 259, 261), (260, 269, 489, 480), (269, 268, 488, 489), (268, 267, 487, 488), (267, 266, 486, 487), (266, 265, 485, 486), (265, 264, 484, 485), (264, 263, 483, 484), (263, 262, 482, 483), (262, 261, 481, 482), (261, 259, 479, 481), (502, 511, 280, 271), (511, 510, 279, 280), (510, 509, 278, 279), (509, 508, 277, 278), (508, 507, 276, 277), (507, 506, 275, 276), (506, 505, 274, 275), (505, 504, 273, 274), (504, 503, 272, 273), (503, 501, 270, 272), (172, 181, 192, 183), (181, 180, 191, 192), (180, 179, 190, 191), (179, 178, 189, 190), (178, 177, 188, 189), (177, 176, 187, 188), (176, 175, 186, 187), (175, 174, 185, 186), (174, 173, 184, 185), (173, 171, 182, 184), (194, 203, 214, 205), (203, 202, 213, 214), (202, 201, 212, 213), (201, 200, 211, 212), (200, 199, 210, 211), (199, 198, 209, 210), (198, 197, 208, 209), (197, 196, 207, 208), (196, 195, 206, 207), (195, 193, 204, 206), (205, 214, 225, 216), (214, 213, 224, 225), (213, 212, 223, 224), (212, 211, 222, 223), (211, 210, 221, 222), (210, 209, 220, 221), (209, 208, 219, 220), (208, 207, 218, 219), (207, 206, 217, 218), (206, 204, 215, 217), (238, 247, 258, 249), (247, 246, 257, 258), (246, 245, 256, 257), (245, 244, 255, 256), (244, 243, 254, 255), (243, 242, 253, 254), (242, 241, 252, 253), (241, 240, 251, 252), (240, 239, 250, 251), (239, 237, 248, 250), (271, 280, 291, 282), (280, 279, 290, 291), (279, 278, 289, 290), (278, 277, 288, 289), (277, 276, 287, 288), (276, 275, 286, 287), (275, 274, 285, 286), (274, 273, 284, 285), (273, 272, 283, 284), (272, 270, 281, 283), (293, 302, 313, 304), (302, 301, 312, 313), (301, 300, 311, 312), (300, 299, 310, 311), (299, 298, 309, 310), (298, 297, 308, 309), (297, 296, 307, 308), (296, 295, 306, 307), (295, 294, 305, 306), (294, 292, 303, 305), (304, 313, 324, 315), (313, 312, 323, 324), (312, 311, 322, 323), (311, 310, 321, 322), (310, 309, 320, 321), (309, 308, 319, 320), (308, 307, 318, 319), (307, 306, 317, 318), (306, 305, 316, 317), (305, 303, 314, 316), (337, 346, 357, 348), (346, 345, 356, 357), (345, 344, 355, 356), (344, 343, 354, 355), (343, 342, 353, 354), (342, 341, 352, 353), (341, 340, 351, 352), (340, 339, 350, 351), (339, 338, 349, 350), (338, 336, 347, 349), (348, 357, 368, 359), (357, 356, 367, 368), (356, 355, 366, 367), (355, 354, 365, 366), (354, 353, 364, 365), (353, 352, 363, 364), (352, 351, 362, 363), (351, 350, 361, 362), (350, 349, 360, 361), (349, 347, 358, 360), (359, 368, 379, 370), (368, 367, 378, 379), (367, 366, 377, 378), (366, 365, 376, 377), (365, 364, 375, 376), (364, 363, 374, 375), (363, 362, 373, 374), (362, 361, 372, 373), (361, 360, 371, 372), (360, 358, 369, 371), (381, 390, 401, 392), (390, 389, 400, 401), (389, 388, 399, 400), (388, 387, 398, 399), (387, 386, 397, 398), (386, 385, 396, 397), (385, 384, 395, 396), (384, 383, 394, 395), (383, 382, 393, 394), (382, 380, 391, 393), (392, 401, 412, 403), (401, 400, 411, 412), (400, 399, 410, 411), (399, 398, 409, 410), (398, 397, 408, 409), (397, 396, 407, 408), (396, 395, 406, 407), (395, 394, 405, 406), (394, 393, 404, 405), (393, 391, 402, 404), (403, 412, 423, 414), (412, 411, 422, 423), (411, 410, 421, 422), (410, 409, 420, 421), (409, 408, 419, 420), (408, 407, 418, 419), (407, 406, 417, 418), (406, 405, 416, 417), (405, 404, 415, 416), (404, 402, 413, 415), (414, 423, 434, 425), (423, 422, 433, 434), (422, 421, 432, 433), (421, 420, 431, 432), (420, 419, 430, 431), (419, 418, 429, 430), (418, 417, 428, 429), (417, 416, 427, 428), (416, 415, 426, 427), (415, 413, 424, 426), (425, 434, 445, 436), (434, 433, 444, 445), (433, 432, 443, 444), (432, 431, 442, 443), (431, 430, 441, 442), (430, 429, 440, 441), (429, 428, 439, 440), (428, 427, 438, 439), (427, 426, 437, 438), (426, 424, 435, 437), (447, 456, 467, 458), (456, 455, 466, 467), (455, 454, 465, 466), (454, 453, 464, 465), (453, 452, 463, 464), (452, 451, 462, 463), (451, 450, 461, 462), (450, 449, 460, 461), (449, 448, 459, 460), (448, 446, 457, 459), (480, 489, 500, 491), (489, 488, 499, 500), (488, 487, 498, 499), (487, 486, 497, 498), (486, 485, 496, 497), (485, 484, 495, 496), (484, 483, 494, 495), (483, 482, 493, 494), (482, 481, 492, 493), (481, 479, 490, 492), (491, 500, 511, 502), (500, 499, 510, 511), (499, 498, 509, 510), (498, 497, 508, 509), (497, 496, 507, 508), (496, 495, 506, 507), (495, 494, 505, 506), (494, 493, 504, 505), (493, 492, 503, 504), (492, 490, 501, 503), (151, 161, 326, 136), (391, 557, 546, 402), (435, 711, 722, 226), (281, 843, 854, 292), (270, 623, 843, 281), (248, 656, 667, 468), (369, 755, 765, 193), (226, 722, 700, 446), (160, 832, 810, 325), (237, 689, 656, 248), (336, 788, 579, 347), (501, 612, 623, 270), (292, 854, 590, 303), (446, 700, 678, 457), (402, 546, 535, 413), (380, 743, 557, 391), (215, 733, 743, 380), (358, 568, 755, 369), (204, 601, 733, 215), (193, 765, 601, 204), (171, 799, 777, 182), (424, 524, 711, 435), (842, 622, 611, 512, 633, 644, 666, 655, 688, 677, 699, 721, 710, 523, 534, 545, 556, 744, 732, 600, 766, 754, 567, 578, 787, 776, 798, 809, 831, 820, 589, 853), (314, 821, 832, 160), (457, 678, 689, 237), (490, 513, 612, 501), (468, 667, 645, 259), (182, 777, 788, 336), (347, 579, 568, 358), (303, 590, 821, 314), (325, 810, 799, 171), (644, 646, 668, 666), (646, 647, 669, 668), (647, 648, 670, 669), (648, 649, 671, 670), (649, 650, 672, 671), (650, 651, 673, 672), (651, 652, 674, 673), (652, 653, 675, 674), (653, 654, 676, 675), (654, 645, 667, 676), (766, 775, 756, 754), (775, 774, 757, 756), (774, 773, 758, 757), (773, 772, 759, 758), (772, 771, 760, 759), (771, 770, 761, 760), (770, 769, 762, 761), (769, 768, 763, 762), (768, 767, 764, 763), (767, 765, 755, 764), (744, 753, 734, 732), (753, 752, 735, 734), (752, 751, 736, 735), (751, 750, 737, 736), (750, 749, 738, 737), (749, 748, 739, 738), (748, 747, 740, 739), (747, 746, 741, 740), (746, 745, 742, 741), (745, 743, 733, 742), (556, 558, 753, 744), (558, 559, 752, 753), (559, 560, 751, 752), (560, 561, 750, 751), (561, 562, 749, 750), (562, 563, 748, 749), (563, 564, 747, 748), (564, 565, 746, 747), (565, 566, 745, 746), (566, 557, 743, 745), (567, 569, 580, 578), (569, 570, 581, 580), (570, 571, 582, 581), (571, 572, 583, 582), (572, 573, 584, 583), (573, 574, 585, 584), (574, 575, 586, 585), (575, 576, 587, 586), (576, 577, 588, 587), (577, 568, 579, 588), (523, 525, 536, 534), (525, 526, 537, 536), (526, 527, 538, 537), (527, 528, 539, 538), (528, 529, 540, 539), (529, 530, 541, 540), (530, 531, 542, 541), (531, 532, 543, 542), (532, 533, 544, 543), (533, 524, 535, 544), (534, 536, 547, 545), (536, 537, 548, 547), (537, 538, 549, 548), (538, 539, 550, 549), (539, 540, 551, 550), (540, 541, 552, 551), (541, 542, 553, 552), (542, 543, 554, 553), (543, 544, 555, 554), (544, 535, 546, 555), (820, 822, 591, 589), (822, 823, 592, 591), (823, 824, 593, 592), (824, 825, 594, 593), (825, 826, 595, 594), (826, 827, 596, 595), (827, 828, 597, 596), (828, 829, 598, 597), (829, 830, 599, 598), (830, 821, 590, 599), (787, 789, 778, 776), (789, 790, 779, 778), (790, 791, 780, 779), (791, 792, 781, 780), (792, 793, 782, 781), (793, 794, 783, 782), (794, 795, 784, 783), (795, 796, 785, 784), (796, 797, 786, 785), (797, 788, 777, 786), (589, 591, 855, 853), (591, 592, 856, 855), (592, 593, 857, 856), (593, 594, 858, 857), (594, 595, 859, 858), (595, 596, 860, 859), (596, 597, 861, 860), (597, 598, 862, 861), (598, 599, 863, 862), (599, 590, 854, 863), (512, 514, 635, 633), (514, 515, 636, 635), (515, 516, 637, 636), (516, 517, 638, 637), (517, 518, 639, 638), (518, 519, 640, 639), (519, 520, 641, 640), (520, 521, 642, 641), (521, 522, 643, 642), (522, 513, 634, 643), (710, 712, 525, 523), (712, 713, 526, 525), (713, 714, 527, 526), (714, 715, 528, 527), (715, 716, 529, 528), (716, 717, 530, 529), (717, 718, 531, 530), (718, 719, 532, 531), (719, 720, 533, 532), (720, 711, 524, 533), (809, 811, 833, 831), (811, 812, 834, 833), (812, 813, 835, 834), (813, 814, 836, 835), (814, 815, 837, 836), (815, 816, 838, 837), (816, 817, 839, 838), (817, 818, 840, 839), (818, 819, 841, 840), (819, 810, 832, 841), (853, 855, 844, 842), (855, 856, 845, 844), (856, 857, 846, 845), (857, 858, 847, 846), (858, 859, 848, 847), (859, 860, 849, 848), (860, 861, 850, 849), (861, 862, 851, 850), (862, 863, 852, 851), (863, 854, 843, 852), (688, 690, 679, 677), (690, 691, 680, 679), (691, 692, 681, 680), (692, 693, 682, 681), (693, 694, 683, 682), (694, 695, 684, 683), (695, 696, 685, 684), (696, 697, 686, 685), (697, 698, 687, 686), (698, 689, 678, 687), (655, 657, 690, 688), (657, 658, 691, 690), (658, 659, 692, 691), (659, 660, 693, 692), (660, 661, 694, 693), (661, 662, 695, 694), (662, 663, 696, 695), (663, 664, 697, 696), (664, 665, 698, 697), (665, 656, 689, 698), (699, 701, 723, 721), (701, 702, 724, 723), (702, 703, 725, 724), (703, 704, 726, 725), (704, 705, 727, 726), (705, 706, 728, 727), (706, 707, 729, 728), (707, 708, 730, 729), (708, 709, 731, 730), (709, 700, 722, 731), (600, 602, 775, 766), (602, 603, 774, 775), (603, 604, 773, 774), (604, 605, 772, 773), (605, 606, 771, 772), (606, 607, 770, 771), (607, 608, 769, 770), (608, 609, 768, 769), (609, 610, 767, 768), (610, 601, 765, 767), (622, 624, 613, 611), (624, 625, 614, 613), (625, 626, 615, 614), (626, 627, 616, 615), (627, 628, 617, 616), (628, 629, 618, 617), (629, 630, 619, 618), (630, 631, 620, 619), (631, 632, 621, 620), (632, 623, 612, 621), (611, 613, 514, 512), (613, 614, 515, 514), (614, 615, 516, 515), (615, 616, 517, 516), (616, 617, 518, 517), (617, 618, 519, 518), (618, 619, 520, 519), (619, 620, 521, 520), (620, 621, 522, 521), (621, 612, 513, 522), (677, 679, 701, 699), (679, 680, 702, 701), (680, 681, 703, 702), (681, 682, 704, 703), (682, 683, 705, 704), (683, 684, 706, 705), (684, 685, 707, 706), (685, 686, 708, 707), (686, 687, 709, 708), (687, 678, 700, 709), (545, 547, 558, 556), (547, 548, 559, 558), (548, 549, 560, 559), (549, 550, 561, 560), (550, 551, 562, 561), (551, 552, 563, 562), (552, 553, 564, 563), (553, 554, 565, 564), (554, 555, 566, 565), (555, 546, 557, 566), (754, 756, 569, 567), (756, 757, 570, 569), (757, 758, 571, 570), (758, 759, 572, 571), (759, 760, 573, 572), (760, 761, 574, 573), (761, 762, 575, 574), (762, 763, 576, 575), (763, 764, 577, 576), (764, 755, 568, 577), (578, 580, 789, 787), (580, 581, 790, 789), (581, 582, 791, 790), (582, 583, 792, 791), (583, 584, 793, 792), (584, 585, 794, 793), (585, 586, 795, 794), (586, 587, 796, 795), (587, 588, 797, 796), (588, 579, 788, 797), (842, 844, 624, 622), (844, 845, 625, 624), (845, 846, 626, 625), (846, 847, 627, 626), (847, 848, 628, 627), (848, 849, 629, 628), (849, 850, 630, 629), (850, 851, 631, 630), (851, 852, 632, 631), (852, 843, 623, 632), (732, 734, 602, 600), (734, 735, 603, 602), (735, 736, 604, 603), (736, 737, 605, 604), (737, 738, 606, 605), (738, 739, 607, 606), (739, 740, 608, 607), (740, 741, 609, 608), (741, 742, 610, 609), (742, 733, 601, 610), (776, 778, 800, 798), (778, 779, 801, 800), (779, 780, 802, 801), (780, 781, 803, 802), (781, 782, 804, 803), (782, 783, 805, 804), (783, 784, 806, 805), (784, 785, 807, 806), (785, 786, 808, 807), (786, 777, 799, 808), (633, 635, 646, 644), (635, 636, 647, 646), (636, 637, 648, 647), (637, 638, 649, 648), (638, 639, 650, 649), (639, 640, 651, 650), (640, 641, 652, 651), (641, 642, 653, 652), (642, 643, 654, 653), (643, 634, 645, 654), (666, 668, 657, 655), (668, 669, 658, 657), (669, 670, 659, 658), (670, 671, 660, 659), (671, 672, 661, 660), (672, 673, 662, 661), (673, 674, 663, 662), (674, 675, 664, 663), (675, 676, 665, 664), (676, 667, 656, 665), (721, 723, 712, 710), (723, 724, 713, 712), (724, 725, 714, 713), (725, 726, 715, 714), (726, 727, 716, 715), (727, 728, 717, 716), (728, 729, 718, 717), (729, 730, 719, 718), (730, 731, 720, 719), (731, 722, 711, 720), (798, 800, 811, 809), (800, 801, 812, 811), (801, 802, 813, 812), (802, 803, 814, 813), (803, 804, 815, 814), (804, 805, 816, 815), (805, 806, 817, 816), (806, 807, 818, 817), (807, 808, 819, 818), (808, 799, 810, 819), (831, 833, 822, 820), (833, 834, 823, 822), (834, 835, 824, 823), (835, 836, 825, 824), (836, 837, 826, 825), (837, 838, 827, 826), (838, 839, 828, 827), (839, 840, 829, 828), (840, 841, 830, 829), (841, 832, 821, 830), (479, 634, 513, 490)])
_uv = me_cylinder.uv_layers.new(name='UVMap')
_uv.uv.foreach_set('vector', [1.0, 0.5, 1.0, 1.0, 0.9833, 1.0, 0.9833, 0.5, 0.9833, 0.5, 0.9833, 1.0, 0.9667, 1.0, 0.9667, 0.5, 0.9667, 0.5, 0.9667, 1.0, 0.95, 1.0, 0.95, 0.5, 0.95, 0.5, 0.95, 1.0, 0.9333, 1.0, 0.9333, 0.5, 0.9333, 0.5, 0.9333, 1.0, 0.9167, 1.0, 0.9167, 0.5, 0.9167, 0.5, 0.9167, 1.0, 0.9, 1.0, 0.9, 0.5, 0.9, 0.5, 0.9, 1.0, 0.8833, 1.0, 0.8833, 0.5, 0.8833, 0.5, 0.8833, 1.0, 0.8667, 1.0, 0.8667, 0.5, 0.8667, 0.5, 0.8667, 1.0, 0.85, 1.0, 0.85, 0.5, 0.85, 0.5, 0.85, 1.0, 0.8333, 1.0, 0.8333, 0.5, 0.8333, 0.5, 0.8333, 1.0, 0.8167, 1.0, 0.8167, 0.5, 0.8167, 0.5, 0.8167, 1.0, 0.8, 1.0, 0.8, 0.5, 0.8, 0.5, 0.8, 1.0, 0.7833, 1.0, 0.7833, 0.5, 0.7833, 0.5, 0.7833, 1.0, 0.7667, 1.0, 0.7667, 0.5, 0.7667, 0.5, 0.7667, 1.0, 0.75, 1.0, 0.75, 0.5, 0.75, 0.5, 0.75, 1.0, 0.7333, 1.0, 0.7333, 0.5, 0.7333, 0.5, 0.7333, 1.0, 0.7167, 1.0, 0.7167, 0.5, 0.7167, 0.5, 0.7167, 1.0, 0.7, 1.0, 0.7, 0.5, 0.7, 0.5, 0.7, 1.0, 0.6833, 1.0, 0.6833, 0.5, 0.6833, 0.5, 0.6833, 1.0, 0.6667, 1.0, 0.6667, 0.5, 0.6667, 0.5, 0.6667, 1.0, 0.65, 1.0, 0.65, 0.5, 0.65, 0.5, 0.65, 1.0, 0.6333, 1.0, 0.6333, 0.5, 0.6333, 0.5, 0.6333, 1.0, 0.6167, 1.0, 0.6167, 0.5, 0.6167, 0.5, 0.6167, 1.0, 0.6, 1.0, 0.6, 0.5, 0.6, 0.5, 0.6, 1.0, 0.5833, 1.0, 0.5833, 0.5, 0.5833, 0.5, 0.5833, 1.0, 0.5667, 1.0, 0.5667, 0.5, 0.5667, 0.5, 0.5667, 1.0, 0.55, 1.0, 0.55, 0.5, 0.55, 0.5, 0.55, 1.0, 0.5333, 1.0, 0.5333, 0.5, 0.5333, 0.5, 0.5333, 1.0, 0.5167, 1.0, 0.5167, 0.5, 0.5167, 0.5, 0.5167, 1.0, 0.5, 1.0, 0.5, 0.5, 0.5, 0.5, 0.5, 1.0, 0.4833, 1.0, 0.4833, 0.5, 0.4833, 0.5, 0.4833, 1.0, 0.4667, 1.0, 0.4667, 0.5, 0.4667, 0.5, 0.4667, 1.0, 0.45, 1.0, 0.45, 0.5, 0.45, 0.5, 0.45, 1.0, 0.4333, 1.0, 0.4333, 0.5, 0.4333, 0.5, 0.4333, 1.0, 0.4167, 1.0, 0.4167, 0.5, 0.4167, 0.5, 0.4167, 1.0, 0.4, 1.0, 0.4, 0.5, 0.4, 0.5, 0.4, 1.0, 0.3833, 1.0, 0.3833, 0.5, 0.3833, 0.5, 0.3833, 1.0, 0.3667, 1.0, 0.3667, 0.5, 0.3667, 0.5, 0.3667, 1.0, 0.35, 1.0, 0.35, 0.5, 0.35, 0.5, 0.35, 1.0, 0.3333, 1.0, 0.3333, 0.5, 0.3333, 0.5, 0.3333, 1.0, 0.3167, 1.0, 0.3167, 0.5, 0.3167, 0.5, 0.3167, 1.0, 0.3, 1.0, 0.3, 0.5, 0.3, 0.5, 0.3, 1.0, 0.2833, 1.0, 0.2833, 0.5, 0.2833, 0.5, 0.2833, 1.0, 0.2667, 1.0, 0.2667, 0.5, 0.2667, 0.5, 0.2667, 1.0, 0.25, 1.0, 0.25, 0.5, 0.25, 0.5, 0.25, 1.0, 0.2333, 1.0, 0.2333, 0.5, 0.2333, 0.5, 0.2333, 1.0, 0.2167, 1.0, 0.2167, 0.5, 0.2167, 0.5, 0.2167, 1.0, 0.2, 1.0, 0.2, 0.5, 0.2, 0.5, 0.2, 1.0, 0.1833, 1.0, 0.1833, 0.5, 0.1833, 0.5, 0.1833, 1.0, 0.1667, 1.0, 0.1667, 0.5, 0.1667, 0.5, 0.1667, 1.0, 0.15, 1.0, 0.15, 0.5, 0.15, 0.5, 0.15, 1.0, 0.1333, 1.0, 0.1333, 0.5, 0.1333, 0.5, 0.1333, 1.0, 0.1167, 1.0, 0.1167, 0.5, 0.1167, 0.5, 0.1167, 1.0, 0.1, 1.0, 0.1, 0.5, 0.1, 0.5, 0.1, 1.0, 0.08333, 1.0, 0.08333, 0.5, 0.08333, 0.5, 0.08333, 1.0, 0.06667, 1.0, 0.06667, 0.5, 0.06667, 0.5, 0.06667, 1.0, 0.05, 1.0, 0.05, 0.5, 0.05, 0.5, 0.05, 1.0, 0.03333, 1.0, 0.03333, 0.5, 0.2751, 0.4887, 0.2999, 0.4848, 0.3242, 0.4783, 0.3476, 0.4693, 0.37, 0.4578, 0.3911, 0.4442, 0.4106, 0.4284, 0.4284, 0.4106, 0.4442, 0.3911, 0.4578, 0.37, 0.4693, 0.3476, 0.4783, 0.3242, 0.4848, 0.2999, 0.4887, 0.2751, 0.49, 0.25, 0.4887, 0.2249, 0.4848, 0.2001, 0.4783, 0.1758, 0.4693, 0.1524, 0.4578, 0.13, 0.4442, 0.1089, 0.4284, 0.08941, 0.4106, 0.07165, 0.3911, 0.05584, 0.37, 0.04215, 0.3476, 0.03075, 0.3242, 0.02175, 0.2999, 0.01524, 0.2751, 0.01131, 0.25, 0.01, 0.2249, 0.01131, 0.2001, 0.01524, 0.1758, 0.02175, 0.1524, 0.03075, 0.13, 0.04215, 0.1089, 0.05584, 0.08941, 0.07165, 0.07165, 0.08941, 0.05584, 0.1089, 0.04215, 0.13, 0.03075, 0.1524, 0.02175, 0.1758, 0.01524, 0.2001, 0.01131, 0.2249, 0.01, 0.25, 0.01131, 0.2751, 0.01524, 0.2999, 0.02175, 0.3242, 0.03075, 0.3476, 0.04215, 0.37, 0.05584, 0.3911, 0.07165, 0.4106, 0.08941, 0.4284, 0.1089, 0.4442, 0.13, 0.4578, 0.1524, 0.4693, 0.1758, 0.4783, 0.2001, 0.4848, 0.2249, 0.4887, 0.25, 0.49, 0.03333, 0.5, 0.03333, 1.0, 0.01667, 1.0, 0.01667, 0.5, 0.01667, 0.5, 0.01667, 1.0, 2.794e-07, 1.0, 2.794e-07, 0.5, 0.0, 0.0, 0.0, 0.0, 0.0, 0.0, 0.0, 0.0, 0.0, 0.0, 0.0, 0.0, 0.0, 0.0, 0.0, 0.0, 0.0, 0.0, 0.0, 0.0, 0.0, 0.0, 0.0, 0.0, 0.0, 0.0, 0.0, 0.0, 0.0, 0.0, 0.0, 0.0, 0.0, 0.0, 0.0, 0.0, 0.0, 0.0, 0.0, 0.0, 0.0, 0.0, 0.0, 0.0, 0.0, 0.0, 0.0, 0.0, 0.0, 0.0, 0.0, 0.0, 0.0, 0.0, 0.0, 0.0, 0.0, 0.0, 0.0, 0.0, 0.0, 0.0, 0.0, 0.0, 0.0, 0.0, 0.0, 0.0, 0.0, 0.0, 0.0, 0.0, 0.0, 0.0, 0.0, 0.0, 0.0, 0.0, 0.0, 0.0, 0.0, 0.0, 0.0, 0.0, 0.0, 0.0, 0.0, 0.0, 0.0, 0.0, 0.0, 0.0, 0.0, 0.0, 0.0, 0.0, 0.0, 0.0, 0.0, 0.0, 0.0, 0.0, 0.0, 0.0, 0.0, 0.0, 0.0, 0.0, 0.0, 0.0, 0.0, 0.0, 0.0, 0.0, 0.0, 0.0, 0.0, 0.0, 0.0, 0.0, 0.0, 0.0, 0.0, 0.0, 0.0, 0.0, 0.0, 0.0, 0.0, 0.0, 0.0, 0.0, 0.0, 0.0, 0.0, 0.0, 0.0, 0.0, 0.0, 0.0, 0.0, 0.0, 0.0, 0.0, 0.0, 0.0, 0.0, 0.0, 0.0, 0.0, 0.0, 0.0, 0.0, 0.0, 0.0, 0.0, 0.0, 0.0, 0.0, 0.0, 0.0, 0.0, 0.0, 0.0, 0.0, 0.0, 0.0, 0.0, 0.0, 0.0, 0.0, 0.0, 0.0, 0.0, 0.0, 0.0, 0.0, 0.0, 0.0, 0.0, 0.0, 0.0, 0.0, 0.0, 0.0, 0.0, 0.0, 0.0, 0.0, 0.0, 0.0, 0.0, 0.0, 0.0, 0.0, 0.0, 0.0, 0.0, 0.0, 0.0, 0.0, 0.0, 0.0, 0.0, 0.0, 0.0, 0.0, 0.0, 0.0, 0.0, 0.0, 0.0, 0.0, 0.0, 0.0, 0.0, 0.0, 0.0, 0.0, 0.0, 0.0, 0.0, 0.0, 0.0, 0.0, 0.0, 0.0, 0.0, 0.0, 0.0, 0.0, 0.0, 0.0, 0.0, 0.0, 0.0, 0.0, 0.0, 0.0, 0.0, 0.0, 0.0, 0.0, 0.0, 0.0, 0.0, 0.0, 0.0, 0.0, 0.0, 0.0, 0.0, 0.0, 0.0, 0.0, 0.0, 0.0, 0.0, 0.0, 0.0, 0.0, 0.0, 0.0, 0.0, 0.0, 0.0, 0.0, 0.0, 0.0, 0.0, 0.0, 0.0, 0.0, 0.0, 0.0, 0.0, 0.0, 0.0, 0.0, 0.0, 0.0, 0.0, 0.0, 0.0, 0.0, 0.0, 0.0, 0.0, 0.0, 0.0, 0.0, 0.0, 0.0, 0.0, 0.0, 0.0, 0.0, 0.0, 0.0, 0.0, 0.0, 0.0, 0.0, 0.0, 0.0, 0.0, 0.0, 0.0, 0.0, 0.0, 0.0, 0.0, 0.0, 0.0, 0.0, 0.0, 0.0, 0.0, 0.0, 0.0, 0.0, 0.0, 0.0, 0.0, 0.0, 0.0, 0.0, 0.0, 0.0, 0.0, 0.0, 0.0, 0.0, 0.0, 0.0, 0.0, 0.0, 0.0, 0.0, 0.0, 0.0, 0.0, 0.0, 0.0, 0.0, 0.0, 0.0, 0.0, 0.0, 0.0, 0.0, 0.0, 0.0, 0.0, 0.0, 0.0, 0.0, 0.0, 0.0, 0.0, 0.0, 0.0, 0.0, 0.0, 0.0, 0.0, 0.0, 0.0, 0.0, 0.0, 0.0, 0.0, 0.0, 0.0, 0.0, 0.0, 0.0, 0.0, 0.0, 0.0, 0.0, 0.0, 0.0, 0.0, 0.0, 0.0, 0.0, 0.0, 0.0, 0.0, 0.0, 0.0, 0.0, 0.0, 0.0, 0.0, 0.0, 0.0, 0.0, 0.0, 0.0, 0.0, 0.0, 0.0, 0.0, 0.0, 0.0, 0.0, 0.0, 0.0, 0.0, 0.0, 0.0, 0.0, 0.0, 0.0, 0.0, 0.0, 0.0, 0.0, 0.0, 0.0, 0.0, 0.0, 0.0, 0.0, 0.0, 0.0, 0.0, 0.0, 0.0, 0.0, 0.0, 0.0, 0.0, 0.0, 0.0, 0.0, 0.0, 0.0, 0.0, 0.0, 0.0, 0.0, 0.0, 0.0, 0.0, 0.0, 0.0, 0.0, 0.0, 0.0, 0.0, 0.0, 0.0, 0.0, 0.0, 0.0, 0.0, 0.0, 0.0, 0.0, 0.0, 0.0, 0.0, 0.0, 0.0, 0.0, 0.0, 0.0, 0.0, 0.0, 0.0, 0.0, 0.0, 0.0, 0.0, 0.0, 0.0, 0.0, 0.0, 0.0, 0.0, 0.0, 0.0, 0.0, 0.0, 0.0, 0.0, 0.0, 0.0, 0.0, 0.0, 0.0, 0.0, 0.0, 0.0, 0.0, 0.0, 0.0, 0.0, 0.0, 0.0, 0.0, 0.0, 0.0, 0.0, 0.0, 0.0, 0.0, 0.0, 0.0, 0.0, 0.0, 0.0, 0.0, 0.0, 0.0, 0.0, 0.0, 0.0, 0.0, 0.0, 0.0, 0.0, 0.0, 0.0, 0.0, 0.0, 0.0, 0.0, 0.0, 0.0, 0.0, 0.0, 0.0, 0.0, 0.0, 0.0, 0.0, 0.0, 0.0, 0.0, 0.0, 0.0, 0.0, 0.0, 0.0, 0.0, 0.0, 0.0, 0.0, 0.0, 0.0, 0.0, 0.0, 0.0, 0.0, 0.0, 0.0, 0.0, 0.0, 0.0, 0.0, 0.0, 0.0, 0.0, 0.0, 0.0, 0.0, 0.0, 0.0, 0.0, 0.0, 0.0, 0.0, 0.0, 0.0, 0.0, 0.0, 0.0, 0.0, 0.0, 0.0, 0.0, 0.0, 0.0, 0.0, 0.0, 0.0, 0.0, 0.0, 0.0, 0.0, 0.0, 0.0, 0.0, 0.0, 0.0, 0.0, 0.0, 0.0, 0.0, 0.0, 0.0, 0.0, 0.0, 0.0, 0.0, 0.0, 0.0, 0.0, 0.0, 0.0, 0.0, 0.0, 0.0, 0.0, 0.0, 0.0, 0.0, 0.0, 0.0, 0.0, 0.0, 0.0, 0.0, 0.0, 0.0, 0.0, 0.0, 0.0, 0.0, 0.0, 0.0, 0.0, 0.0, 0.0, 0.0, 0.0, 0.0, 0.0, 0.0, 0.0, 0.0, 0.0, 0.0, 0.0, 0.0, 0.0, 0.0, 0.0, 0.0, 0.0, 0.0, 0.0, 0.0, 0.0, 0.0, 0.0, 0.0, 0.0, 0.0, 0.0, 0.0, 0.0, 0.0, 0.0, 0.0, 0.0, 0.0, 0.0, 0.0, 0.0, 0.0, 0.0, 0.0, 0.0, 0.0, 0.0, 0.0, 0.0, 0.0, 0.0, 0.0, 0.0, 0.0, 0.0, 0.0, 0.0, 0.0, 0.0, 0.0, 0.0, 0.0, 0.0, 0.0, 0.0, 0.0, 0.0, 0.0, 0.0, 0.0, 0.0, 0.0, 0.0, 0.0, 0.0, 0.0, 0.0, 0.0, 0.0, 0.0, 0.0, 0.0, 0.0, 0.0, 0.0, 0.0, 0.0, 0.0, 0.0, 0.0, 0.0, 0.0, 0.0, 0.0, 0.0, 0.0, 0.0, 0.0, 0.0, 0.0, 0.0, 0.0, 0.0, 0.0, 0.0, 0.0, 0.0, 0.0, 0.0, 0.0, 0.0, 0.0, 0.0, 0.0, 0.0, 0.0, 0.0, 0.0, 0.0, 0.0, 0.0, 0.0, 0.0, 0.0, 0.0, 0.0, 0.0, 0.0, 0.0, 0.0, 0.0, 0.0, 0.0, 0.0, 0.0, 0.0, 0.0, 0.0, 0.0, 0.0, 0.0, 0.0, 0.0, 0.0, 0.0, 0.0, 0.0, 0.0, 0.0, 0.0, 0.0, 0.0, 0.0, 0.0, 0.0, 0.0, 0.0, 0.0, 0.0, 0.0, 0.0, 0.0, 0.0, 0.0, 0.0, 0.0, 0.0, 0.0, 0.0, 0.0, 0.0, 0.0, 0.0, 0.0, 0.0, 0.0, 0.0, 0.0, 1.0, 1.0, 1.0, 1.0, 0.0, 0.0, 0.0, 0.0, 1.0, 1.0, 1.0, 1.0, 0.0, 1.0, 0.0, 1.0, 0.0, 1.0, 1.0, 1.0, 1.0, 0.0, 1.0, 0.0, 1.0, 0.0, 0.0, 0.0, 0.0, 1.0, 1.0, 1.0, 1.0, 0.0, 1.0, 0.0, 1.0, 0.0, 0.0, 0.0, 0.0, 1.0, 0.0, 1.0, 0.0, 0.0, 0.0, 0.0, 0.0, 0.0, 0.0, 0.0, 0.0, 0.0, 0.0, 0.0, 0.0, 0.0, 0.0, 0.0, 0.0, 0.0, 0.0, 0.0, 0.0, 0.0, 0.0, 0.0, 0.0, 0.0, 0.0, 0.0, 0.0, 0.0, 0.0, 0.0, 0.0, 0.0, 0.0, 0.0, 0.0, 0.0, 0.0, 0.0, 0.0, 0.0, 0.0, 0.0, 0.0, 0.0, 0.0, 0.0, 0.0, 0.0, 0.0, 0.0, 0.0, 0.0, 0.0, 0.0, 0.0, 0.0, 0.0, 0.0, 0.0, 0.0, 0.0, 0.0, 0.0, 0.0, 0.0, 0.0, 0.0, 0.0, 0.0, 0.0, 0.0, 0.0, 0.0, 0.0, 0.0, 0.0, 0.0, 0.0, 0.0, 0.0, 0.0, 0.0, 0.0, 0.0, 0.0, 0.0, 0.0, 0.0, 0.0, 0.0, 0.0, 0.0, 0.0, 0.0, 0.0, 0.0, 0.0, 0.0, 0.0, 0.0, 0.0, 0.0, 0.0, 0.0, 0.0, 0.0, 0.0, 0.0, 0.0, 0.0, 0.0, 0.0, 0.0, 0.0, 0.0, 0.0, 0.0, 0.0, 0.0, 0.0, 0.0, 0.0, 0.0, 0.0, 0.0, 0.0, 0.0, 0.0, 0.0, 0.0, 0.0, 0.0, 0.0, 0.0, 0.0, 0.0, 0.0, 0.0, 0.0, 0.0, 0.0, 0.0, 0.0, 0.0, 0.0, 0.0, 0.0, 0.0, 0.0, 0.0, 0.0, 0.0, 0.0, 0.0, 0.0, 0.0, 0.0, 0.0, 0.0, 0.0, 0.0, 0.0, 0.0, 0.0, 0.0, 0.0, 0.0, 0.0, 0.0, 0.0, 0.0, 0.0, 0.0, 0.0, 0.0, 0.0, 0.0, 0.0, 0.0, 0.0, 0.0, 0.0, 0.0, 0.0, 0.0, 0.0, 0.0, 0.0, 0.0, 0.0, 0.0, 0.0, 0.0, 0.0, 0.0, 0.0, 0.0, 0.0, 0.0, 0.0, 0.0, 0.0, 0.0, 0.0, 0.0, 0.0, 0.0, 0.0, 0.0, 0.0, 0.0, 0.0, 0.0, 0.0, 0.0, 0.0, 0.0, 0.0, 0.0, 0.0, 0.0, 0.0, 0.0, 0.0, 0.0, 0.0, 0.0, 0.0, 0.0, 0.0, 0.0, 0.0, 0.0, 0.0, 0.0, 0.0, 0.0, 0.0, 0.0, 0.0, 0.0, 0.0, 0.0, 0.0, 0.0, 0.0, 0.0, 0.0, 0.0, 0.0, 0.0, 0.0, 0.0, 0.0, 0.0, 0.0, 0.0, 0.0, 0.0, 0.0, 0.0, 0.0, 0.0, 0.0, 0.0, 0.0, 0.0, 0.0, 0.0, 0.0, 0.0, 0.0, 0.0, 0.0, 0.0, 0.0, 0.0, 0.0, 0.0, 0.0, 0.0, 0.0, 0.0, 0.0, 0.0, 0.0, 0.0, 0.0, 0.0, 0.0, 0.0, 0.0, 0.0, 0.0, 0.0, 0.0, 0.0, 0.0, 0.0, 0.0, 0.0, 0.0, 0.0, 0.0, 0.0, 0.0, 0.0, 0.0, 0.0, 0.0, 0.0, 0.0, 0.0, 0.0, 0.0, 0.0, 0.0, 0.0, 0.0, 0.0, 0.0, 0.0, 0.0, 0.0, 0.0, 0.0, 0.0, 0.0, 0.0, 0.0, 0.0, 0.0, 0.0, 0.0, 0.0, 0.0, 0.0, 0.0, 0.0, 0.0, 0.0, 0.0, 0.0, 0.0, 0.0, 0.0, 0.0, 0.0, 0.0, 0.0, 0.0, 0.0, 0.0, 0.0, 0.0, 0.0, 0.0, 0.0, 0.0, 0.0, 0.0, 0.0, 0.0, 0.0, 0.0, 0.0, 0.0, 0.0, 0.0, 0.0, 0.0, 0.0, 0.0, 0.0, 0.0, 0.0, 0.0, 0.0, 0.0, 0.0, 0.0, 0.0, 0.0, 0.0, 0.0, 0.0, 0.0, 0.0, 0.0, 0.0, 0.0, 0.0, 0.0, 0.0, 0.0, 0.0, 0.0, 0.0, 0.0, 0.0, 0.0, 0.0, 0.0, 0.0, 0.0, 0.0, 0.0, 0.0, 0.0, 0.0, 0.0, 0.0, 0.0, 0.0, 0.0, 0.0, 0.0, 0.0, 0.0, 0.0, 0.0, 0.0, 0.0, 0.0, 0.0, 0.0, 0.0, 0.0, 0.0, 0.0, 0.0, 0.0, 0.0, 0.0, 0.0, 0.0, 0.0, 0.0, 0.0, 0.0, 0.0, 0.0, 0.0, 0.0, 0.0, 0.0, 0.0, 0.0, 0.0, 0.0, 0.0, 0.0, 0.0, 0.0, 0.0, 0.0, 0.0, 0.0, 0.0, 0.0, 0.0, 0.0, 0.0, 0.0, 0.0, 0.0, 0.0, 0.0, 0.0, 0.0, 0.0, 0.0, 0.0, 0.0, 0.0, 0.0, 0.0, 0.0, 0.0, 0.0, 0.0, 0.0, 0.0, 0.0, 0.0, 0.0, 0.0, 0.0, 0.0, 0.0, 0.0, 0.0, 0.0, 0.0, 0.0, 0.0, 0.0, 0.0, 0.0, 0.0, 0.0, 0.0, 0.0, 0.0, 0.0, 0.0, 0.0, 0.0, 0.0, 0.0, 0.0, 0.0, 0.0, 0.0, 0.0, 0.0, 0.0, 0.0, 0.0, 0.0, 0.0, 0.0, 0.0, 0.0, 0.0, 0.0, 0.0, 0.0, 0.0, 0.0, 0.0, 0.0, 0.0, 0.0, 0.0, 0.0, 0.0, 0.0, 0.0, 0.0, 0.0, 0.0, 0.0, 0.0, 0.0, 0.0, 0.0, 0.0, 0.0, 0.0, 0.0, 0.0, 0.0, 0.0, 0.0, 0.0, 0.0, 0.0, 0.0, 0.0, 0.0, 0.0, 0.0, 0.0, 0.0, 0.0, 0.0, 0.0, 0.0, 0.0, 0.0, 0.0, 0.0, 0.0, 0.0, 0.0, 0.0, 0.0, 0.0, 0.0, 0.0, 0.0, 0.0, 0.0, 0.0, 0.0, 0.0, 0.0, 0.0, 0.0, 0.0, 0.0, 0.0, 0.0, 0.0, 0.0, 0.0, 0.0, 0.0, 0.0, 0.0, 0.0, 0.0, 0.0, 0.0, 0.0, 0.0, 0.0, 0.0, 0.0, 0.0, 0.0, 0.0, 0.0, 0.0, 0.0, 0.0, 0.0, 0.0, 0.0, 0.0, 0.0, 0.0, 0.0, 0.0, 0.0, 0.0, 0.0, 0.0, 0.0, 0.0, 0.0, 0.0, 0.0, 0.0, 0.0, 0.0, 0.0, 0.0, 0.0, 0.0, 0.0, 0.0, 0.0, 0.0, 0.0, 0.0, 0.0, 0.0, 0.0, 0.0, 0.0, 0.0, 0.0, 0.0, 0.0, 0.0, 0.0, 0.0, 0.0, 0.0, 0.0, 0.0, 0.0, 0.0, 0.0, 0.0, 0.0, 0.0, 0.0, 0.0, 0.0, 0.0, 0.0, 0.0, 0.0, 0.0, 0.0, 0.0, 0.0, 0.0, 0.0, 0.0, 0.0, 0.0, 0.0, 0.0, 0.0, 0.0, 0.0, 0.0, 0.0, 0.0, 0.0, 0.0, 0.0, 0.0, 0.0, 0.0, 0.0, 0.0, 0.0, 0.0, 0.0, 0.0, 0.0, 0.0, 0.0, 0.0, 0.0, 0.0, 0.0, 0.0, 0.0, 0.0, 0.0, 0.0, 0.0, 0.0, 0.0, 0.0, 0.0, 0.0, 0.0, 0.0, 0.0, 0.0, 0.0, 0.0, 0.0, 0.0, 0.0, 0.0, 0.0, 0.0, 0.0, 0.0, 0.0, 0.0, 0.0, 0.0, 0.0, 0.0, 0.0, 0.0, 0.0, 0.0, 0.0, 0.0, 0.0, 0.0, 0.0, 0.0, 0.0, 0.0, 0.0, 0.0, 0.0, 0.0, 0.0, 0.0, 0.0, 0.0, 0.0, 0.0, 0.0, 0.0, 0.0, 0.0, 0.0, 0.0, 0.0, 0.0, 0.0, 0.0, 0.0, 0.0, 0.0, 0.0, 0.0, 0.0, 0.0, 0.0, 0.0, 0.0, 0.0, 0.0, 0.0, 0.0, 0.0, 0.0, 0.0, 0.0, 0.0, 0.0, 0.0, 0.0, 0.0, 0.0, 0.0, 0.0, 0.0, 0.0, 0.0, 0.0, 0.0, 0.0, 0.0, 0.0, 0.0, 0.0, 0.0, 0.0, 0.0, 0.0, 0.0, 0.0, 0.0, 0.0, 0.0, 0.0, 0.0, 0.0, 0.0, 0.0, 0.0, 0.0, 0.0, 0.0, 0.0, 0.0, 0.0, 0.0, 0.0, 0.0, 0.0, 0.0, 0.0, 0.0, 0.0, 0.0, 0.0, 0.0, 0.0, 0.0, 0.0, 0.0, 0.0, 0.0, 0.0, 0.0, 0.0, 0.0, 0.0, 0.0, 0.0, 0.0, 0.0, 0.0, 0.0, 0.0, 0.0, 0.0, 0.0, 0.0, 0.0, 0.0, 0.0, 0.0, 0.0, 0.0, 0.0, 0.0, 0.0, 0.0, 0.0, 0.0, 0.0, 0.0, 0.0, 0.0, 0.0, 0.0, 0.0, 0.0, 0.0, 0.0, 0.0, 0.0, 0.0, 0.0, 0.0, 0.0, 0.0, 0.0, 0.0, 0.0, 0.0, 0.0, 0.0, 0.0, 0.0, 0.0, 0.0, 0.0, 0.0, 0.0, 0.0, 0.0, 0.0, 0.0, 0.0, 0.0, 0.0, 0.0, 0.0, 0.0, 0.0, 0.0, 0.0, 0.0, 0.0, 0.0, 0.0, 0.0, 0.0, 0.0, 0.0, 0.0, 0.0, 0.0, 0.0, 0.0, 0.0, 0.0, 0.0, 0.0, 0.0, 0.0, 0.0, 0.0, 0.0, 0.0, 0.0, 0.0, 0.0, 0.0, 0.0, 0.0, 0.0, 0.0, 0.0, 0.0, 0.0, 0.0, 0.0, 0.0, 0.0, 0.0, 0.0, 0.0, 0.0, 0.0, 0.0, 0.0, 0.0, 0.0, 0.0, 0.0, 0.0, 0.0, 0.0, 0.0, 0.0, 0.0, 0.0, 0.0, 0.0, 0.0, 0.0, 0.0, 0.0, 0.0, 0.0, 0.0, 0.0, 0.0, 0.0, 0.0, 0.0, 0.0, 0.0, 0.0, 0.0, 0.0, 0.0, 0.0, 0.0, 0.0, 0.0, 0.0, 0.0, 0.0, 0.0, 0.0, 0.0, 0.0, 0.0, 0.0, 0.0, 0.0, 0.0, 0.0, 0.0, 0.0, 0.0, 0.0, 0.0, 0.0, 0.0, 0.0, 0.0, 0.0, 0.0, 0.0, 0.0, 0.0, 0.0, 0.0, 0.0, 0.0, 0.0, 0.0, 0.0, 0.0, 0.0, 0.0, 0.0, 0.0, 0.0, 0.0, 0.0, 0.0, 0.0, 0.0, 0.0, 0.0, 0.0, 0.0, 0.0, 0.0, 0.0, 0.0, 0.0, 0.0, 0.0, 0.0, 0.0, 0.0, 0.0, 0.0, 0.0, 0.0, 0.0, 0.0, 0.0, 0.0, 0.0, 0.0, 0.0, 0.0, 0.0, 0.0, 0.0, 0.0, 0.0, 0.0, 0.0, 0.0, 0.0, 0.0, 0.0, 0.0, 0.0, 0.0, 0.0, 0.0, 0.0, 0.0, 0.0, 0.0, 0.0, 0.0, 0.0, 0.0, 0.0, 0.0, 0.0, 0.0, 0.0, 0.0, 0.0, 0.0, 0.0, 0.0, 0.0, 0.0, 0.0, 0.0, 0.0, 0.0, 0.0, 0.0, 0.0, 0.0, 0.0, 0.0, 0.0, 0.0, 0.0, 0.0, 0.0, 0.0, 0.0, 0.0, 0.0, 0.0, 0.0, 0.0, 0.0, 0.0, 0.0, 0.0, 0.0, 0.0, 0.0, 0.0, 0.0, 0.0, 0.0, 0.0, 0.0, 0.0, 0.0, 0.0, 0.0, 0.0, 0.0, 0.0, 0.0, 0.0, 0.0, 0.0, 0.0, 0.0, 0.0, 0.0, 0.0, 0.0, 0.0, 0.0, 0.0, 0.0, 0.0, 0.0, 0.0, 0.0, 0.0, 0.0, 0.0, 0.0, 0.0, 0.0, 0.0, 0.0, 0.0, 0.0, 0.0, 0.0, 0.0, 0.0, 0.0, 0.0, 0.0, 0.0, 0.0, 0.0, 0.0, 0.0, 0.0, 0.0, 0.0, 0.0, 0.0, 0.0, 0.0, 0.0, 0.0, 0.0, 0.0, 0.0, 0.0, 0.0, 0.0, 0.0, 0.0, 0.0, 0.0, 0.0, 0.0, 0.0, 0.0, 0.0, 0.0, 0.0, 0.0, 0.0, 0.0, 0.0, 0.0, 0.0, 0.0, 0.0, 0.0, 0.0, 0.0, 0.0, 0.0, 0.0, 0.0, 0.0, 0.0, 0.0, 0.0, 0.0, 0.0, 0.0, 0.0, 0.0, 0.0, 0.0, 0.0, 0.0, 0.0, 0.0, 0.0, 0.0, 0.0, 0.0, 0.0, 0.0, 0.0, 0.0, 0.0, 0.0, 0.0, 0.0, 0.0, 0.0, 0.0, 0.0, 0.0, 0.0, 0.0, 0.0, 0.0, 0.0, 0.0, 0.0, 0.0, 0.0, 0.0, 0.0, 0.0, 0.0, 0.0, 0.0, 0.0, 0.0, 0.0, 0.0, 0.0, 0.0, 0.0, 0.0, 0.0, 0.0, 0.0, 0.0, 0.0, 0.0, 0.0, 0.0, 0.0, 0.0, 0.0, 0.0, 0.0, 0.0, 0.0, 0.0, 0.0, 0.0, 0.0, 0.0, 0.0, 0.0, 0.0, 0.0, 0.0, 0.0, 0.0, 0.0, 0.0, 0.0, 0.0, 0.0, 0.0, 0.0, 0.0, 0.0, 0.0, 0.0, 0.0, 0.0, 0.0, 0.0, 0.0, 0.0, 0.0, 0.0, 0.0, 0.0, 0.0, 0.0, 0.0, 0.0, 0.0, 0.0, 0.0, 0.0, 0.0, 0.0, 0.0, 0.0, 0.0, 0.0, 0.0, 0.0, 0.0, 0.0, 0.0, 0.0, 0.0, 0.0, 0.0, 0.0, 0.0, 0.0, 0.0, 0.0, 0.0, 0.0, 0.0, 0.0, 0.0, 0.0, 0.0, 0.0, 0.0, 0.0, 0.0, 0.0, 0.0, 0.0, 0.0, 0.0, 0.0, 0.0, 0.0, 0.0, 0.0, 0.0, 0.0, 0.0, 0.0, 0.0, 0.0, 0.0, 0.0, 0.0, 0.0, 0.0, 0.0, 0.0, 0.0, 0.0, 0.0, 0.0, 0.0, 0.0, 0.0, 0.0, 0.0, 0.0, 0.0, 0.0, 0.0, 0.0, 0.0, 0.0, 0.0, 0.0, 0.0, 0.0, 0.0, 0.0, 0.0, 0.0, 0.0, 0.0, 0.0, 0.0, 0.0, 0.0, 0.0, 0.0, 0.0, 0.0, 0.0, 0.0, 0.0, 0.0, 0.0, 0.0, 0.0, 0.0, 0.0, 0.0, 0.0, 0.0, 0.0, 0.0, 0.0, 0.0, 0.0, 0.0, 0.0, 0.0, 0.0, 0.0, 0.0, 0.0, 0.0, 0.0, 0.0, 0.0, 0.0, 0.0, 0.0, 0.0, 0.0, 0.0, 0.0, 0.0, 0.0, 0.0, 0.0, 0.0, 0.0, 0.0, 0.0, 0.0, 0.0, 0.0, 0.0, 0.0, 0.0, 0.0, 0.0, 0.0, 0.0, 0.0, 0.0, 0.0, 0.0, 0.0, 0.0, 0.0, 0.0, 0.0, 0.0, 0.0, 0.0, 0.0, 0.0, 0.0, 0.0, 0.0, 0.0, 0.0, 0.0, 0.0, 0.0, 0.0, 0.0, 0.0, 0.0, 0.0, 0.0, 0.0, 0.0, 0.0, 0.0, 0.0, 0.0, 0.0, 0.0, 0.0, 0.0, 0.0, 0.0, 0.0, 0.0, 0.0, 0.0, 0.0, 0.0, 0.0, 0.0, 0.0, 0.0, 0.0, 0.0, 0.0, 0.0, 0.0, 0.0, 0.0, 0.0, 0.0, 0.0, 0.0, 0.0, 0.0, 0.0, 0.0, 0.0, 0.0, 0.0, 0.0, 0.0, 0.0, 0.0, 0.0, 0.0, 0.0, 0.0, 0.0, 0.0, 0.0, 0.0, 0.0, 0.0, 0.0, 0.0, 0.0, 0.0, 0.0, 0.0, 0.0, 0.0, 0.0, 0.0, 0.0, 0.0, 0.0, 0.0, 0.0, 0.0, 0.0, 0.0, 0.0, 0.0, 0.0, 0.0, 0.0, 0.0, 0.0, 0.0, 0.0, 0.0, 0.0, 0.0, 0.0, 0.0, 0.0, 0.0, 0.0, 0.0, 0.0, 0.0, 0.0, 0.0, 0.0, 0.0, 0.0, 0.0, 0.0, 0.0, 0.0, 0.0, 0.0, 0.0, 0.0, 0.0, 0.0, 0.0, 0.0, 0.0, 0.0, 0.0, 0.0, 0.0, 0.0, 0.0, 0.0, 0.0, 0.0, 0.0, 0.0, 0.0, 0.0, 0.0, 0.0, 0.0, 0.0, 0.0, 0.0, 0.0, 0.0, 0.0, 0.0, 0.0, 0.0, 0.0, 0.0, 0.0, 0.0, 0.0, 0.0, 0.0, 0.0, 0.0, 0.0, 0.0, 0.0, 0.0, 0.0, 0.0, 0.0, 0.0, 0.0, 0.0, 0.0, 0.0, 0.0, 0.0, 0.0, 0.0, 0.0, 0.0, 0.0, 0.0, 0.0, 0.0, 0.0, 0.0, 0.0, 0.0, 0.0, 0.0, 0.0, 0.0, 0.0, 0.0, 0.0, 0.0, 0.0, 0.0, 0.0, 0.0, 0.0, 0.0, 0.0, 0.0, 0.0, 0.0, 0.0, 0.0, 0.0, 0.0, 0.0, 0.0, 0.0, 0.0, 0.0, 0.0, 0.0, 0.0, 0.0, 0.0, 0.0, 0.0, 0.0, 0.0, 0.0, 0.0, 0.0, 0.0, 0.0, 0.0, 0.0, 0.0, 0.0, 0.0, 0.0, 0.0, 0.0, 0.0, 0.0, 0.0, 0.0, 0.0, 0.0, 0.0, 0.0, 0.0, 0.0, 0.0, 0.0, 0.0, 0.0, 0.0, 0.0, 0.0, 0.0, 0.0, 0.0, 0.0, 0.0, 0.0, 0.0, 0.0, 0.0, 0.0, 0.0, 0.0, 0.0, 0.0, 0.0, 0.0, 0.0, 0.0, 0.0, 0.0, 0.0, 0.0, 0.0, 0.0, 0.0, 0.0, 0.0, 0.0, 0.0, 0.0, 0.0, 0.0, 0.0, 0.0, 0.0, 0.0, 0.0, 0.0, 0.0, 0.0, 0.0, 0.0, 0.0, 0.0, 0.0, 0.0, 0.0, 0.0, 0.0, 0.0, 0.0, 0.0, 0.0, 0.0, 0.0, 0.0, 0.0, 0.0, 0.0, 0.0, 0.0, 0.0, 0.0, 0.0, 0.0, 0.0, 0.0, 0.0, 0.0, 0.0, 0.0, 0.0, 0.0, 0.0, 0.0, 0.0, 0.0, 0.0, 0.0, 0.0, 0.0, 0.0, 0.0, 0.0, 0.0, 0.0, 0.0, 0.0, 0.0, 0.0, 0.0, 0.0, 0.0, 0.0, 0.0, 0.0, 0.0, 0.0, 0.0, 0.0, 0.0, 0.0, 0.0, 0.0, 0.0, 0.0, 0.0, 0.0, 0.0, 0.0, 0.0, 0.0, 0.0, 0.0, 0.0, 0.0, 0.0, 0.0, 0.0, 0.0, 0.0, 0.0, 0.0, 0.0, 0.0, 0.0, 0.0, 0.0, 0.0, 0.0, 0.0, 0.0, 0.0, 0.0, 0.0, 0.0, 0.0, 0.0, 0.0, 0.0, 0.0, 0.0, 0.0, 0.0, 0.0, 0.0, 0.0, 0.0, 0.0, 0.0, 0.0, 0.0, 0.0, 0.0, 0.0, 0.0, 0.0, 0.0, 0.0, 0.0, 0.0, 0.0, 0.0, 0.0, 0.0, 0.0, 0.0, 0.0, 0.0, 0.0, 0.0, 0.0, 0.0, 0.0, 0.0, 0.0, 0.0, 0.0, 0.0, 0.0, 0.0, 0.0, 0.0, 0.0, 0.0, 0.0, 0.0, 0.0, 0.0, 0.0, 0.0, 0.0, 0.0, 0.0, 0.0, 0.0, 0.0, 0.0, 0.0, 0.0, 0.0, 0.0, 0.0, 0.0, 0.0, 0.0, 0.0, 0.0, 0.0, 0.0, 0.0, 0.0, 0.0, 0.0, 0.0, 0.0, 0.0, 0.0, 0.0, 0.0, 0.0, 0.0, 0.0, 0.0, 0.0, 0.0, 0.0, 0.0, 0.0, 0.0, 0.0, 0.0, 0.0, 0.0, 0.0, 0.0, 0.0, 0.0, 0.0, 0.0, 0.0, 0.0, 0.0, 0.0, 0.0, 0.0, 0.0, 0.0, 0.0, 0.0, 0.0, 0.0, 0.0, 0.0, 0.0, 0.0, 0.0, 0.0, 0.0, 0.0, 0.0, 0.0, 0.0, 0.0, 0.0, 0.0, 0.0, 0.0, 0.0, 0.0, 0.0, 0.0, 0.0, 0.0, 0.0, 0.0, 0.0, 0.0, 0.0, 0.0, 0.0, 0.0, 0.0, 0.0, 0.0, 0.0, 0.0, 0.0, 0.0, 0.0, 0.0, 0.0, 0.0, 0.0, 0.0, 0.0, 0.0, 0.0, 0.0, 0.0, 0.0, 0.0, 0.0, 0.0, 0.0, 0.0, 0.0, 0.0, 0.0, 0.0, 0.0, 0.0, 0.0, 0.0, 0.0, 0.0, 0.0, 0.0, 0.0, 0.0, 0.0, 0.0, 0.0, 0.0, 0.0, 0.0, 0.0, 0.0, 0.0, 0.0, 0.0, 0.0, 0.0, 0.0, 0.0, 0.0, 0.0, 0.0, 0.0, 0.0, 0.0, 0.0, 0.0, 0.0, 0.0, 0.0, 0.0, 0.0, 0.0, 0.0, 0.0, 0.0, 0.0, 0.0, 0.0, 0.0, 0.0, 0.0, 0.0, 0.0, 0.0, 0.0, 0.0, 0.0, 0.0, 0.0, 0.0, 0.0, 0.0, 0.0, 0.0, 0.0, 0.0, 0.0, 0.0, 0.0, 0.0, 0.0, 0.0, 0.0, 0.0, 0.0, 0.0, 0.0, 0.0, 0.0, 0.0, 0.0, 0.0, 0.0, 0.0, 0.0, 0.0, 0.0, 0.0, 0.0, 0.0, 0.0, 0.0, 0.0, 0.0, 0.0, 0.0, 0.0, 0.0, 0.0, 0.0, 0.0, 0.0, 0.0, 0.0, 0.0, 0.0, 0.0, 0.0, 0.0, 0.0, 0.0, 0.0, 0.0, 0.0, 0.0, 0.0, 0.0, 0.0, 0.0, 0.0, 0.0, 0.0, 0.0, 0.0, 0.0, 0.0, 0.0, 0.0, 0.0, 0.0, 0.0, 0.0, 0.0, 0.0, 0.0, 0.0, 0.0, 0.0, 0.0, 0.0, 0.0, 0.0, 0.0, 0.0, 0.0, 0.0, 0.0, 0.0, 0.0, 0.0, 0.0, 0.0, 0.0, 0.0, 0.0, 0.0, 0.0, 0.0, 0.0, 0.0, 0.0, 0.0, 0.0, 0.0, 0.0, 0.0, 0.0, 0.0, 0.0, 0.0, 0.0, 0.0, 0.0, 0.0, 0.0, 0.0, 0.0, 0.0, 0.0, 0.0, 0.0, 0.0, 0.0, 0.0, 0.0, 0.0, 0.0, 0.0, 0.0, 0.0, 0.0, 0.0, 0.0, 0.0, 0.0, 0.0, 0.0, 0.0, 0.0, 0.0, 0.0, 0.0, 0.0, 0.0, 0.0, 0.0, 0.0, 0.0, 0.0, 0.0, 0.0, 0.0, 0.0, 0.0, 0.0, 0.0, 0.0, 0.0, 0.0, 0.0, 0.0, 0.0, 0.0, 0.0, 0.0, 0.0, 0.0, 0.0, 0.0, 0.0, 0.0, 0.0, 0.0, 0.0, 0.0, 0.0, 0.0, 0.0, 0.0, 0.0, 0.0, 0.0, 0.0, 0.0, 0.0, 0.0, 0.0, 0.0, 0.0, 0.0, 0.0, 0.0, 0.0, 0.0, 0.0, 0.0, 0.0, 0.0, 0.0, 0.0, 0.0, 0.0, 0.0, 0.0, 0.0, 0.0, 0.0, 0.0, 0.0, 0.0, 0.0, 0.0, 0.0, 0.0, 0.0, 0.0, 0.0, 0.0, 0.0, 0.0, 0.0, 0.0, 0.0, 0.0, 0.0, 0.0, 0.0, 0.0, 0.0, 0.0, 0.0, 0.0, 0.0, 0.0, 0.0, 0.0, 0.0, 0.0, 0.0, 0.0, 0.0, 0.0, 0.0, 0.0, 0.0, 0.0, 0.0, 0.0, 0.0, 0.0, 0.0, 0.0, 0.0, 0.0, 0.0, 0.0, 0.0, 0.0, 0.0, 0.0, 0.0, 0.0, 0.0, 0.0, 0.0, 0.0, 0.0, 0.0, 0.0, 0.0, 0.0, 0.0, 0.0, 0.0, 0.0, 0.0, 0.0, 0.0, 0.0, 0.0, 0.0, 0.0, 0.0, 0.0, 0.0, 0.0, 0.0, 0.0, 0.0, 0.0, 0.0, 0.0, 0.0, 0.0, 0.0, 0.0, 0.0, 0.0, 0.0, 0.0, 0.0, 0.0, 0.0, 0.0, 0.0, 0.0, 0.0, 0.0, 0.0, 0.0, 0.0, 0.0, 0.0, 0.0, 0.0, 0.0, 0.0, 0.0, 0.0, 0.0, 0.0, 0.0, 0.0, 0.0, 0.0, 0.0, 0.0, 0.0, 0.0, 0.0, 0.0, 0.0, 0.0, 0.0, 0.0, 0.0, 0.0, 0.0, 0.0, 0.0, 0.0, 0.0, 0.0, 0.0, 0.0, 0.0, 0.0, 0.0, 0.0, 0.0, 0.0, 0.0, 0.0, 0.0, 0.0, 0.0, 0.0, 0.0, 0.0, 0.0, 0.0, 0.0, 0.0, 0.0, 0.0, 0.0, 0.0, 0.0, 0.0, 0.0, 0.0, 0.0, 0.0, 0.0, 0.0, 0.0, 0.0, 0.0, 0.0, 0.0, 0.0, 0.0, 0.0, 0.0, 0.0, 0.0, 0.0, 0.0, 0.0, 0.0, 0.0, 0.0, 0.0, 0.0, 0.0, 0.0, 0.0, 0.0, 0.0, 0.0, 0.0, 0.0, 0.0, 0.0, 0.0, 0.0, 0.0, 0.0, 0.0, 0.0, 0.0, 0.0, 0.0, 0.0, 0.0, 0.0, 0.0, 0.0, 0.0, 0.0, 0.0, 0.0, 0.0, 0.0, 0.0, 0.0, 0.0, 0.0, 0.0, 0.0, 0.0, 0.0, 0.0, 0.0, 0.0, 0.0, 0.0, 0.0, 0.0, 0.0, 0.0, 0.0, 0.0, 0.0, 0.0, 0.0, 0.0, 0.0, 0.0, 0.0, 0.0, 0.0, 0.0, 0.0, 0.0, 0.0, 0.0, 0.0, 0.0, 0.0, 0.0, 0.0, 0.0, 0.0, 0.0, 0.0, 0.0, 0.0, 0.0, 0.0, 0.0, 0.0, 0.0, 0.0, 0.0, 0.0, 0.0, 0.0, 0.0, 0.0, 0.0, 0.0, 0.0, 0.0, 0.0, 0.0, 0.0, 0.0, 0.0, 0.0, 0.0, 0.0, 0.0, 0.0, 0.0, 0.0, 0.0, 0.0, 0.0, 0.0, 0.0, 0.0, 0.0, 0.0, 0.0, 0.0, 0.0, 0.0, 0.0, 0.0, 0.0, 0.0, 0.0, 0.0, 0.0, 0.0, 0.0, 0.0, 0.0, 0.0, 0.0, 0.0, 0.0, 0.0, 0.0, 0.0, 0.0, 0.0, 0.0, 0.0, 0.0, 0.0, 0.0, 0.0, 0.0, 0.0, 0.0, 0.0, 0.0, 0.0, 0.0, 0.0, 0.0, 0.0, 0.0, 0.0, 0.0, 0.0, 0.0, 0.0, 0.0, 0.0, 0.0, 0.0, 0.0, 0.0, 0.0, 0.0, 0.0, 0.0, 0.0, 0.0, 0.0, 0.0, 0.0, 0.0, 0.0, 0.0, 0.0, 0.0, 0.0, 0.0, 0.0, 0.0, 0.0, 0.0, 0.0, 0.0, 0.0, 0.0, 0.0, 0.0, 0.0, 0.0, 0.0, 0.0, 0.0, 0.0, 0.0, 0.0, 0.0, 0.0, 0.0, 0.0, 0.0, 0.0, 0.0, 0.0, 0.0, 0.0, 0.0, 0.0, 0.0, 0.0, 0.0, 0.0, 0.0, 0.0, 0.0, 0.0, 0.0, 0.0, 0.0, 0.0, 0.0, 0.0, 0.0, 0.0, 0.0, 0.0, 0.0, 0.0, 0.0, 0.0, 0.0, 0.0, 0.0, 0.0, 0.0, 0.0, 0.0, 0.0, 0.0, 0.0, 0.0, 0.0, 0.0, 0.0, 0.0, 0.0, 0.0, 0.0, 0.0, 0.0, 0.0, 0.0, 0.0, 0.0, 0.0, 0.0, 0.0, 0.0, 0.0, 0.0, 0.0, 0.0, 0.0, 0.0, 0.0, 0.0, 0.0, 0.0, 0.0, 0.0, 0.0, 0.0, 0.0, 0.0, 0.0, 0.0, 0.0, 0.0, 0.0, 0.0, 0.0, 0.0, 0.0, 0.0, 0.0, 0.0, 0.0, 0.0, 0.0, 0.0, 0.0, 0.0, 0.0, 0.0, 0.0, 0.0, 0.0, 0.0, 0.0, 0.0, 0.0, 0.0, 0.0, 0.0, 0.0, 0.0, 0.0, 0.0, 0.0, 0.0, 0.0, 0.0, 0.0, 0.0, 0.0, 0.0, 0.0, 0.0, 0.0, 0.0, 0.0, 0.0, 0.0, 0.0, 0.0, 0.0, 0.0, 0.0, 0.0, 0.0, 0.0, 0.0, 0.0, 0.0, 0.0, 0.0, 0.0, 0.0, 0.0, 0.0, 0.0, 0.0, 0.0, 0.0, 0.0, 0.0, 0.0, 0.0, 0.0, 0.0, 0.0, 0.0, 0.0, 0.0, 0.0, 0.0, 0.0, 0.0, 0.0, 0.0, 0.0, 0.0, 0.0, 0.0, 0.0, 0.0, 0.0, 0.0, 0.0, 0.0, 0.0, 0.0, 0.0, 0.0, 0.0, 0.0, 0.0, 0.0, 0.0, 0.0, 0.0, 0.0, 0.0, 0.0, 0.0, 0.0, 0.0, 0.0, 0.0, 0.0, 0.0, 0.0, 0.0, 0.0, 0.0, 0.0, 0.0, 0.0, 0.0, 0.0, 0.0, 0.0, 0.0, 0.0, 0.0, 0.0, 0.0, 0.0, 0.0, 0.0, 0.0, 0.0, 0.0, 0.0, 0.0, 0.0, 0.0, 0.0, 0.0, 0.0, 0.0, 0.0, 0.0, 0.0, 0.0, 0.0, 0.0, 0.0, 0.0, 0.0, 0.0, 0.0, 0.0, 0.0, 0.0, 0.0, 0.0, 0.0, 0.0, 0.0, 0.0, 0.0, 0.0, 0.0, 0.0, 0.0, 0.0, 0.0, 0.0, 0.0, 0.0, 0.0, 0.0, 0.0, 0.0, 0.0, 0.0, 0.0, 0.0, 0.0, 0.0, 0.0, 0.0, 0.0, 0.0, 0.0, 0.0, 0.0, 0.0, 0.0, 0.0, 0.0, 0.0, 0.0, 0.0, 0.0, 0.0, 0.0, 0.0, 0.0, 0.0, 0.0, 0.0, 0.0, 0.0, 0.0, 0.0, 0.0, 0.0, 0.0, 0.0, 0.0, 0.0, 0.0, 0.0, 0.0, 0.0, 0.0, 0.0, 0.0, 0.0, 0.0, 0.0, 0.0, 0.0, 0.0, 0.0, 0.0, 0.0, 0.0, 0.0, 0.0, 0.0, 0.0, 0.0, 0.0, 0.0, 0.0, 0.0, 0.0, 0.0, 0.0, 0.0, 0.0, 0.0, 0.0, 0.0, 0.0, 0.0, 0.0, 0.0, 0.0, 0.0, 0.0, 0.0, 0.0, 0.0, 0.0, 0.0, 0.0, 0.0, 0.0, 0.0, 0.0, 0.0, 0.0, 0.0, 0.0, 0.0, 0.0, 0.0, 0.0, 0.0, 0.0, 0.0, 0.0, 0.0, 0.0, 0.0, 0.0, 0.0, 0.0, 0.0, 0.0, 0.0, 0.0, 0.0, 0.0, 0.0, 0.0, 0.0, 0.0, 0.0, 0.0, 0.0, 0.0, 0.0, 0.0, 0.0, 0.0, 0.0, 0.0, 0.0, 0.0, 0.0, 0.0, 0.0, 0.0, 0.0, 0.0, 0.0, 0.0, 0.0, 0.0, 0.0, 0.0, 0.0, 0.0, 0.0, 0.0, 0.0, 0.0, 0.0, 0.0, 0.0, 0.0, 0.0, 0.0, 0.0, 0.0, 0.0, 0.0, 0.0, 0.0, 0.0, 0.0, 0.0, 0.0, 0.0, 0.0, 0.0, 0.0, 0.0, 0.0, 0.0, 0.0, 0.0, 0.0, 0.0, 0.0, 0.0, 0.0, 0.0, 0.0, 0.0, 0.0, 0.0, 0.0, 0.0, 0.0, 0.0, 0.0, 0.0, 0.0, 0.0, 0.0, 0.0, 0.0, 0.0, 0.0, 0.0, 0.0, 0.0, 0.0, 0.0, 0.0, 0.0, 0.0, 0.0, 0.0, 0.0, 0.0, 0.0, 0.0, 0.0, 0.0, 0.0, 0.0, 0.0, 0.0, 0.0, 0.0, 0.0, 0.0, 0.0, 0.0, 0.0, 0.0, 0.0, 0.0, 0.0, 0.0, 0.0, 0.0, 0.0, 0.0, 0.0, 0.0, 0.0, 0.0, 0.0, 0.0, 0.0, 0.0, 0.0, 0.0, 0.0, 0.0, 0.0, 0.0, 0.0, 0.0, 0.0, 0.0, 0.0, 0.0, 0.0, 0.0, 0.0, 0.0, 0.0, 0.0, 0.0, 0.0, 0.0, 0.0, 0.0, 0.0, 0.0, 0.0, 0.0, 0.0, 0.0, 0.0, 0.0, 0.0, 0.0, 0.0, 0.0, 0.0, 0.0, 0.0, 0.0, 0.0, 0.0, 0.0, 0.0, 0.0, 0.0, 0.0, 0.0, 0.0, 0.0, 0.0, 0.0, 0.0, 0.0, 0.0, 0.0, 0.0, 0.0, 0.0, 0.0, 0.0, 0.0, 0.0, 0.0, 0.0, 0.0, 0.0, 0.0, 0.0, 0.0, 0.0, 0.0, 0.0, 0.0, 0.0, 0.0, 0.0, 0.0, 0.0, 0.0, 0.0, 0.0, 0.0, 0.0, 0.0, 0.0, 0.0, 0.0, 0.0, 0.0, 0.0, 0.0, 0.0, 0.0, 0.0, 0.0, 0.0, 0.0, 0.0, 0.0, 0.0, 0.0, 0.0, 0.0, 0.0, 0.0, 0.0, 0.0, 0.0, 0.0, 0.0, 0.0, 0.0, 0.0, 0.0, 0.0, 0.0, 0.0, 0.0, 0.0, 0.0, 0.0, 0.0, 0.0, 0.0, 0.0, 0.0, 0.0, 0.0, 0.0, 0.0, 0.0, 0.0, 0.0, 0.0, 0.0, 0.0, 0.0, 0.0, 0.0, 0.0, 0.0, 0.0, 0.0, 0.0, 0.0, 0.0, 0.0, 0.0, 0.0, 0.0, 0.0, 0.0, 0.0, 0.0, 0.0, 0.0, 0.0, 0.0, 0.0, 0.0, 0.0, 0.0, 0.0, 0.0, 0.0, 0.0, 0.0, 0.0, 0.0, 0.0, 0.0, 0.0, 0.0, 0.0, 0.0, 0.0, 0.0, 0.0, 0.0, 0.0, 0.0, 0.0, 0.0, 0.0, 0.0, 0.0, 0.0, 0.0, 0.0, 0.0, 0.0, 0.0, 0.0, 0.0, 0.0, 0.0, 0.0, 0.0, 0.0, 0.0, 0.0, 0.0, 0.0, 0.0, 0.0, 0.0, 0.0, 0.0, 0.0, 0.0, 0.0, 0.0, 0.0, 0.0, 0.0, 0.0, 0.0, 0.0, 0.0, 0.0, 0.0, 0.0, 0.0, 0.0, 0.0, 0.0, 0.0, 0.0, 0.0, 0.0, 0.0, 0.0, 0.0, 0.0, 0.0, 0.0, 0.0, 0.0, 0.0, 0.0, 0.0, 0.0, 0.0, 0.0, 0.0, 0.0, 0.0, 0.0, 0.0, 0.0, 0.0, 0.0, 0.0, 0.0, 0.0, 0.0, 0.0, 0.0, 0.0, 0.0, 0.0, 0.0, 0.0, 0.0, 0.0, 0.0, 0.0, 0.0, 0.0, 0.0, 0.0, 0.0, 0.0, 0.0, 0.0, 0.0, 0.0, 0.0, 0.0, 0.0, 0.0, 0.0, 0.0, 0.0, 0.0, 0.0, 0.0, 0.0, 0.0, 0.0, 0.0, 0.0, 0.0, 0.0, 0.0, 0.0, 0.0, 0.0, 0.0, 0.0, 0.0, 0.0, 0.0, 0.0, 0.0, 0.0, 0.0, 0.0, 0.0, 0.0, 0.0, 0.0, 0.0, 0.0, 0.0, 0.0, 0.0, 0.0, 0.0, 0.0, 0.0, 0.0, 0.0, 0.0, 0.0, 0.0, 0.0, 0.0, 0.0, 0.0, 0.0, 0.0, 0.0, 0.0, 0.0, 0.0, 0.0, 0.0, 0.0, 0.0, 0.0, 0.0, 0.0, 0.0, 0.0, 0.0, 0.0, 0.0, 0.0, 0.0, 0.0, 0.0, 0.0, 0.0, 0.0, 0.0, 0.0, 0.0, 0.0, 0.0, 0.0, 0.0, 0.0, 0.0, 0.0, 0.0, 0.0, 0.0, 0.0, 0.0, 0.0, 0.0, 0.0, 0.0, 0.0, 0.0, 0.0, 0.0, 0.0, 0.0, 0.0, 0.0, 0.0, 0.0, 0.0, 0.0, 0.0, 0.0, 0.0, 0.0, 0.0, 0.0, 0.0, 0.0, 0.0, 0.0, 0.0, 0.0, 0.0, 0.0, 0.0, 0.0, 0.0, 0.0, 0.0, 0.0, 0.0, 0.0, 0.0, 0.0, 0.0, 0.0, 0.0, 0.0, 0.0, 0.0, 0.0, 0.0, 0.0, 0.0, 0.0, 0.0, 0.0, 0.0, 0.0, 0.0, 0.0, 0.0, 0.0, 0.0, 0.0, 0.0, 0.0, 0.0, 0.0, 0.0, 0.0, 0.0, 0.0, 0.0, 0.0, 0.0, 0.0, 0.0, 0.0, 0.0, 0.0, 0.0, 0.0, 0.0, 0.0, 0.0, 0.0, 0.0, 0.0, 0.0, 0.0, 0.0, 0.0, 0.0, 0.0, 0.0, 0.0, 0.0, 0.0, 0.0, 0.0, 0.0, 0.0, 0.0, 0.0, 0.0, 0.0, 0.0, 0.0, 0.0, 0.0, 0.0, 0.0, 0.0, 0.0, 0.0, 0.0, 0.0, 0.0, 0.0, 0.0, 0.0, 0.0, 0.0, 0.0, 0.0, 0.0, 0.0, 0.0, 0.0, 0.0, 0.0, 0.0, 0.0, 0.0, 0.0, 0.0, 0.0, 0.0, 0.0, 0.0, 0.0, 0.0, 0.0, 0.0, 0.0, 0.0, 0.0, 0.0, 0.0, 0.0, 0.0, 0.0, 0.0, 0.0, 0.0, 0.0, 0.0, 0.0, 0.0, 0.0, 0.0, 0.0, 0.0, 0.0, 0.0, 0.0, 0.0, 0.0, 0.0, 0.0, 0.0, 0.0, 0.0, 0.0, 0.0, 0.0, 0.0, 0.0, 0.0, 0.0, 0.0, 0.0, 0.0, 0.0, 0.0, 0.0, 0.0, 0.0, 0.0, 0.0, 0.0, 0.0, 0.0, 0.0, 0.0, 0.0, 0.0, 0.0, 0.0, 0.0, 0.0, 0.0, 0.0, 0.0, 0.0, 0.0, 0.0, 0.0, 0.0, 0.0, 0.0, 0.0, 0.0, 0.0, 0.0, 0.0, 0.0, 0.0, 0.0, 0.0, 0.0, 0.0, 0.0, 0.0, 0.0, 0.0, 0.0, 0.0, 0.0, 0.0, 0.0, 0.0, 0.0, 0.0, 0.0, 0.0, 0.0, 0.0, 0.0, 0.0, 0.0, 0.0, 0.0, 0.0, 0.0, 0.0, 0.0, 0.0, 0.0, 0.0, 0.0, 0.0, 0.0, 0.0, 0.0, 0.0, 0.0, 0.0, 0.0, 0.0, 0.0, 0.0, 0.0, 0.0, 0.0, 0.0, 0.0, 0.0, 0.0, 0.0, 0.0, 0.0, 0.0, 0.0, 0.0, 0.0, 0.0, 0.0, 0.0, 0.0, 0.0, 0.0, 0.0, 0.0, 0.0, 0.0, 0.0, 0.0, 0.0, 0.0, 0.0, 0.0, 0.0, 0.0, 0.0, 0.0, 0.0, 0.0, 0.0, 0.0, 0.0, 0.0, 0.0, 0.0, 0.0, 0.0, 0.0, 0.0, 0.0, 0.0, 0.0, 0.0, 0.0, 0.0, 0.0, 0.0, 0.0, 0.0, 0.0, 0.0, 0.0, 0.0, 0.0, 0.0, 0.0, 0.0, 0.0, 0.0, 0.0, 0.0, 0.0, 0.0, 0.0, 0.0, 0.0, 0.0, 0.0, 0.0, 0.0, 0.0, 0.0, 0.0, 0.0, 0.0, 0.0, 0.0, 0.0, 0.0, 0.0, 0.0, 0.0, 0.0, 0.0, 0.0, 0.0, 0.0, 0.0, 0.0, 0.0, 0.0, 0.0, 0.0, 0.0, 0.0, 0.0, 0.0, 0.0, 0.0, 0.0, 0.0, 0.0, 0.0, 0.0, 0.0, 0.0, 0.0, 0.0, 0.0, 0.0, 0.0, 0.0, 0.0, 0.0, 0.0, 0.0, 0.0, 0.0, 0.0, 0.0, 0.0, 0.0, 0.0, 0.0, 0.0, 0.0, 0.0, 0.0, 0.0, 0.0, 0.0, 0.0, 0.0, 0.0, 0.0, 0.0, 0.0, 0.0, 0.0, 0.0, 0.0, 0.0, 0.0, 0.0, 0.0, 0.0, 0.0, 0.0, 0.0, 0.0, 0.0, 0.0, 0.0, 0.0, 0.0, 0.0, 0.0, 0.0, 0.0, 0.0, 0.0, 0.0, 0.0, 0.0, 0.0, 0.0, 0.0, 0.0, 0.0, 0.0, 0.0, 0.0, 0.0, 0.0, 0.0, 0.0, 0.0, 0.0, 0.0, 0.0, 0.0, 0.0, 0.0, 0.0, 0.0, 0.0, 0.0, 0.0, 0.0, 0.0, 0.0, 0.0, 0.0, 0.0, 0.0, 0.0, 0.0, 0.0, 0.0, 0.0, 0.0, 0.0, 0.0, 0.0, 0.0, 0.0, 0.0, 0.0, 0.0, 0.0, 0.0, 0.0, 0.0, 0.0, 0.0, 0.0, 0.0, 0.0, 0.0, 0.0, 0.0, 0.0, 0.0, 0.0, 0.0, 0.0, 0.0, 0.0, 0.0, 0.0, 0.0, 0.0, 0.0, 0.0, 0.0, 0.0, 0.0, 0.0, 0.0, 0.0, 0.0, 0.0, 0.0, 0.0, 0.0, 0.0, 0.0, 0.0, 0.0, 0.0, 0.0, 0.0, 0.0, 0.0, 0.0, 0.0, 0.0, 0.0, 0.0, 0.0, 0.0, 0.0, 0.0, 0.0, 0.0, 0.0, 0.0, 0.0, 0.0, 0.0, 0.0, 0.0, 0.0, 0.0, 0.0, 0.0, 0.0, 0.0, 0.0, 0.0, 0.0, 0.0, 0.0, 0.0, 0.0, 0.0, 0.0, 0.0, 0.0, 0.0, 0.0, 0.0, 0.0, 0.0, 0.0, 0.0, 0.0, 0.0, 0.0, 0.0, 0.0, 0.0, 0.0, 0.0, 0.0, 0.0, 0.0, 0.0, 0.0, 0.0, 0.0, 0.0, 0.0, 0.0, 0.0, 0.0, 0.0, 0.0, 0.0, 0.0, 0.0, 0.0, 0.0, 0.0, 0.0, 0.0, 0.0, 0.0, 0.0, 0.0, 0.0, 0.0, 0.0, 0.0, 0.0, 0.0, 0.0, 0.0, 0.0, 0.0, 0.0, 0.0, 0.0, 0.0, 0.0, 0.0, 0.0, 0.0, 0.0, 0.0, 0.0, 0.0, 0.0, 0.0, 0.0, 0.0, 0.0, 0.0, 0.0, 0.0, 0.0, 0.0, 0.0, 0.0, 0.0, 0.0, 0.0, 0.0, 0.0, 0.0, 0.0, 0.0, 0.0, 0.0, 0.0, 0.0, 0.0, 0.0, 0.0, 0.0, 0.0, 0.0, 0.0, 0.0, 0.0, 0.0, 0.0, 0.0, 0.0, 0.0, 0.0, 0.0, 0.0, 0.0, 0.0, 0.0, 0.0, 0.0, 0.0, 0.0, 0.0, 0.0, 0.0, 0.0, 0.0, 0.0, 0.0, 0.0, 0.0, 0.0, 0.0, 0.0, 0.0, 0.0, 0.0, 0.0, 0.0, 0.0, 0.0, 0.0, 0.0, 0.0, 0.0, 0.0, 0.0, 0.0, 0.0, 0.0, 0.0, 0.0, 0.0, 0.0, 0.0, 0.0, 0.0, 0.0, 0.0, 0.0, 0.0, 0.0, 0.0, 0.0, 0.0, 0.0, 0.0, 0.0, 0.0, 0.0, 0.0, 0.0, 0.0, 0.0, 0.0, 0.0, 0.0, 0.0, 0.0, 0.0, 0.0, 0.0, 0.0, 0.0, 0.0, 0.0, 0.0, 0.0, 0.0, 0.0, 0.0, 0.0, 0.0, 0.0, 0.0, 0.0, 0.0, 0.0, 0.0, 0.0, 0.0, 0.0, 0.0, 0.0, 0.0, 0.0, 0.0, 0.0, 0.0, 0.0, 0.0, 0.0, 0.0, 0.0, 0.0, 0.0, 0.0, 0.0, 0.0, 0.0, 0.0, 0.0, 0.0, 0.0, 0.0, 0.0, 0.0, 0.0, 0.0, 0.0, 0.0, 0.0, 0.0, 0.0, 0.0, 0.0, 0.0, 0.0, 0.0, 0.0, 0.0, 0.0, 0.0, 0.0, 0.0, 0.0, 0.0, 0.0, 0.0, 0.0, 0.0, 0.0, 0.0, 0.0, 0.0, 0.0, 0.0, 0.0, 0.0, 0.0, 0.0, 0.0, 0.0, 0.0, 0.0, 0.0, 0.0, 0.0, 0.0, 0.0, 0.0, 0.0, 0.0, 0.0, 0.0, 0.0, 0.0, 0.0, 0.0, 0.0, 0.0, 0.0, 0.0, 0.0, 0.0, 0.0, 0.0, 0.0, 0.0, 0.0, 0.0, 0.0, 0.0, 0.0, 0.0, 0.0, 0.0, 0.0, 0.0, 0.0, 0.0, 0.0, 0.0, 0.0, 0.0, 0.0, 0.0, 0.0, 0.0, 0.0, 0.0, 0.0, 0.0, 0.0, 0.0, 0.0, 0.0, 0.0, 0.0, 0.0, 0.0, 0.0, 0.0, 0.0, 0.0, 0.0, 0.0, 0.0, 0.0, 0.0, 0.0, 0.0, 0.0, 0.0, 0.0, 0.0, 0.0, 0.0, 0.0, 0.0, 0.0, 0.0, 0.0, 0.0, 0.0, 0.0, 0.0, 0.0, 0.0, 0.0, 0.0, 0.0, 0.0, 0.0, 0.0, 0.0, 0.0, 0.0, 0.0, 0.0, 0.0, 0.0, 0.0, 0.0, 0.0, 0.0, 0.0, 0.0, 0.0, 0.0, 0.0, 0.0, 0.0, 0.0, 0.0, 0.0, 0.0, 0.0, 0.0, 0.0, 0.0, 0.0, 0.0, 0.0, 0.0, 0.0, 0.0, 0.0, 0.0, 0.0, 0.0, 0.0, 0.0, 0.0, 0.0, 0.0, 0.0, 0.0, 0.0, 0.0, 0.0, 0.0, 0.0, 0.0, 0.0, 0.0, 0.0, 0.0, 0.0, 0.0, 0.0, 0.0, 0.0, 0.0, 0.0, 0.0, 0.0, 0.0, 0.0, 0.0, 0.0, 0.0, 0.0, 0.0, 0.0, 0.0, 0.0, 0.0, 0.0, 0.0, 0.0, 0.0, 0.0, 0.0, 0.0, 0.0, 0.0, 0.0, 0.0, 0.0, 0.0, 0.0, 0.0, 0.0, 0.0, 0.0, 0.0, 0.0, 0.0, 0.0, 0.0, 0.0, 0.0, 0.0, 0.0, 0.0, 0.0, 0.0, 0.0, 0.0, 0.0, 0.0, 0.0, 0.0, 0.0, 0.0, 0.0, 0.0, 0.0, 0.0, 0.0, 0.0, 0.0, 0.0, 0.0, 0.0, 0.0, 0.0, 0.0, 0.0, 0.0, 0.0, 0.0, 0.0, 0.0, 0.0, 0.0, 0.0, 0.0, 0.0, 0.0, 0.0, 0.0, 0.0, 0.0, 0.0, 0.0, 0.0, 0.0, 0.0, 0.0, 0.0, 0.0, 0.0, 0.0, 0.0, 0.0, 0.0, 0.0, 0.0, 0.0, 0.0, 0.0, 0.0, 0.0, 0.0, 0.0, 0.0, 0.0, 0.0, 0.0, 0.0, 0.0, 0.0, 0.0, 0.0, 0.0, 0.0, 0.0, 0.0, 0.0, 0.0, 0.0, 0.0, 0.0, 0.0, 0.0, 0.0, 0.0, 0.0, 0.0, 0.0, 0.0, 0.0, 0.0, 0.0, 0.0, 0.0, 0.0, 0.0, 0.0, 0.0, 0.0, 0.0, 0.0, 0.0, 0.0, 0.0, 0.0, 0.0, 0.0, 0.0, 0.0, 0.0, 0.0, 0.0, 0.0, 0.0, 0.0, 0.0, 0.0, 0.0, 0.0, 0.0, 0.0, 0.0, 0.0, 0.0, 0.0, 0.0, 0.0, 0.0, 0.0, 0.0, 0.0, 0.0, 0.0, 0.0, 0.0, 0.0, 0.0, 0.0, 0.0, 0.0, 0.0, 0.0, 0.0, 0.0, 0.0, 0.0, 0.0, 0.0, 0.0, 0.0, 0.0, 0.0, 0.0, 0.0, 0.0, 0.0, 0.0, 0.0, 0.0, 0.0, 0.0, 0.0, 0.0, 0.0, 0.0, 0.0, 0.0, 0.0, 0.0, 0.0, 0.0, 0.0, 0.0, 0.0, 0.0, 0.0, 0.0, 0.0, 0.0, 0.0, 0.0, 0.0, 0.0, 0.0, 0.0, 0.0, 0.0, 0.0, 0.0, 0.0, 0.0, 0.0, 0.0, 0.0, 0.0, 0.0, 0.0, 0.0, 0.0, 0.0, 0.0, 0.0, 0.0, 0.0, 0.0, 0.0, 0.0, 0.0, 0.0, 0.0, 0.0, 0.0, 0.0, 0.0, 0.0, 0.0, 0.0, 0.0, 0.0, 0.0, 0.0, 0.0, 0.0, 0.0, 0.0, 0.0, 0.0, 0.0, 0.0, 0.0, 0.0, 0.0, 0.0, 0.0, 0.0, 0.0, 0.0, 0.0, 0.0, 0.0, 0.0, 0.0, 0.0, 0.0, 0.0, 0.0, 0.0, 0.0, 0.0, 0.0, 0.0, 0.0, 0.0, 0.0, 0.0, 0.0, 0.0, 0.0, 0.0, 0.0, 0.0, 0.0, 0.0, 0.0, 0.0, 0.0, 0.0, 0.0, 0.0, 0.0, 0.0, 0.0, 0.0, 0.0, 0.0, 0.0, 0.0, 0.0, 0.0, 0.0, 0.0, 0.0, 0.0, 0.0, 0.0, 0.0, 0.0, 0.0, 0.0, 0.0, 0.0, 0.0, 0.0, 0.0, 0.0, 0.0, 0.0, 0.0, 0.0, 0.0, 0.0, 0.0, 0.0, 0.0, 0.0, 0.0, 0.0, 0.0, 0.0, 0.0, 0.0, 0.0, 0.0, 0.0, 0.0, 0.0, 0.0, 0.0, 0.0, 0.0, 0.0, 0.0, 0.0, 0.0, 0.0, 0.0, 0.0, 0.0, 0.0, 0.0, 0.0, 0.0, 0.0, 0.0, 0.0, 0.0, 0.0, 0.0, 0.0, 0.0, 0.0, 0.0, 0.0, 0.0, 0.0, 0.0, 0.0, 0.0, 0.0, 0.0, 0.0, 0.0, 0.0, 0.0, 0.0, 0.0, 0.0, 0.0, 0.0, 0.0, 0.0, 0.0, 0.0, 0.0, 0.0, 0.0, 0.0, 0.0, 0.0, 0.0, 0.0, 0.0, 0.0, 0.0, 0.0, 0.0, 0.0, 0.0, 0.0, 0.0, 0.0, 0.0, 0.0, 0.0, 0.0, 0.0, 0.0, 0.0, 0.0, 0.0, 0.0, 0.0, 0.0, 0.0, 0.0, 0.0, 0.0, 0.0, 0.0, 0.0, 0.0, 0.0, 0.0, 0.0, 0.0, 0.0, 0.0, 0.0, 0.0, 0.0, 0.0, 0.0, 0.0, 0.0, 0.0, 0.0, 0.0, 0.0, 0.0, 0.0, 0.0, 0.0, 0.0, 0.0, 0.0, 0.0, 0.0, 0.0, 0.0, 0.0, 0.0, 0.0, 0.0, 0.0, 0.0, 0.0, 0.0, 0.0, 0.0, 0.0, 0.0, 0.0, 0.0, 0.0, 0.0, 0.0, 0.0, 0.0, 0.0, 0.0, 0.0, 0.0, 0.0, 0.0, 0.0, 0.0, 0.0, 0.0, 0.0, 0.0, 0.0, 0.0, 0.0, 0.0, 0.0, 0.0, 0.0, 0.0, 0.0, 0.0, 0.0, 0.0, 0.0, 0.0, 0.0, 0.0, 0.0, 0.0, 0.0, 0.0, 0.0, 0.0, 0.0, 0.0, 0.0, 0.0, 0.0, 0.0, 0.0, 0.0, 0.0, 0.0, 0.0, 0.0, 0.0, 0.0, 0.0, 0.0, 0.0, 0.0, 0.0, 0.0, 0.0, 0.0, 0.0, 0.0, 0.0, 0.0, 0.0, 0.0, 0.0, 0.0, 0.0, 0.0, 0.0, 0.0, 0.0, 0.0, 0.0, 0.0, 0.0, 0.0, 0.0, 0.0, 0.0, 0.0, 0.0, 0.0, 0.0, 0.0, 0.0, 0.0, 0.0, 0.0, 0.0, 0.0, 0.0, 0.0, 0.0, 0.0, 0.0, 0.0, 0.0, 0.0, 0.0, 0.0, 0.0, 0.0, 0.0, 0.0, 0.0, 0.0, 0.0, 0.0, 0.0, 0.0, 0.0, 0.0, 0.0, 0.0, 0.0, 0.0, 0.0, 0.0, 0.0, 0.0, 0.0, 0.0, 0.0, 0.0, 0.0, 0.0, 0.0, 0.0, 0.0, 0.0, 0.0, 0.0, 0.0, 0.0, 0.0, 0.0, 0.0, 0.0, 0.0, 0.0, 0.0, 0.0, 0.0, 0.0, 0.0, 0.0, 0.0, 0.0, 0.0, 0.0, 0.0, 0.0, 0.0, 0.0, 0.0, 0.0, 0.0, 0.0, 0.0, 0.0, 0.0, 0.0, 0.0, 0.0, 0.0, 0.0, 0.0, 0.0, 0.0, 0.0, 0.0, 0.0, 0.0, 0.0, 0.0, 0.0, 0.0, 0.0, 0.0, 0.0, 0.0, 0.0, 0.0, 0.0, 0.0, 0.0, 0.0, 0.0, 0.0, 0.0, 0.0, 0.0, 0.0, 0.0, 0.0, 0.0, 0.0, 0.0, 0.0, 0.0, 0.0, 0.0, 0.0, 0.0, 0.0, 0.0, 0.0, 0.0, 0.0, 0.0, 0.0, 0.0, 0.0, 0.0, 0.0, 0.0, 0.0, 0.0, 0.0, 0.0, 0.0, 0.0, 0.0, 0.0, 0.0, 0.0, 0.0, 0.0, 0.0, 0.0, 0.0, 0.0, 0.0, 0.0, 0.0, 0.0, 0.0, 0.0, 0.0, 0.0, 0.0, 0.0, 0.0, 0.0, 0.0, 0.0, 0.0, 0.0, 0.0, 0.0, 0.0, 0.0, 0.0, 0.0, 0.0, 0.0, 0.0, 0.0, 0.0, 0.0, 0.0, 0.0, 0.0, 0.0, 0.0, 0.0, 0.0, 0.0, 0.0, 0.0, 0.0, 0.0, 0.0, 0.0, 0.0, 0.0, 0.0, 0.0, 0.0, 0.0, 0.0, 0.0, 0.0, 0.0, 0.0, 0.0, 0.0, 0.0, 0.0, 0.0, 0.0, 0.0, 0.0, 0.0, 0.0, 0.0, 0.0, 0.0, 0.0, 0.0, 0.0, 0.0, 0.0, 0.0, 0.0, 0.0, 0.0, 0.0, 0.0, 0.0, 0.0, 0.0, 0.0, 0.0, 0.0, 0.0, 0.0, 0.0, 0.0, 0.0, 0.0, 0.0, 0.0, 0.0, 0.0, 0.0, 0.0, 0.0, 0.0, 0.0, 0.0, 0.0, 0.0, 0.0, 0.0, 0.0, 0.0, 0.0, 0.0, 0.0, 0.0, 0.0, 0.0, 0.0, 0.0, 0.0, 0.0, 0.0, 0.0, 0.0, 0.0, 0.0, 0.0, 0.0, 0.0, 0.0, 0.0, 0.0, 0.0, 0.0, 0.0, 0.0, 0.0, 0.0, 0.0, 0.0, 0.0, 0.0, 0.0, 0.0, 0.0, 0.0, 0.0, 0.0, 0.0, 0.0, 0.0, 0.0, 0.0, 0.0, 0.0, 0.0, 0.0, 0.0, 0.0, 0.0, 0.0, 0.0, 0.0, 0.0, 0.0, 0.0, 0.0, 0.0, 0.0, 0.0, 0.0, 0.0, 0.0, 0.0, 0.0, 0.0, 0.0, 0.0, 0.0, 0.0, 0.0, 0.0, 0.0, 0.0, 0.0, 0.0, 0.0, 0.0, 0.0, 0.0, 0.0, 0.0, 0.0, 0.0, 0.0, 0.0, 0.0, 0.0, 0.0, 0.0, 0.0, 0.0, 0.0, 0.0, 0.0, 0.0, 0.0, 0.0, 0.0, 0.0, 0.0, 0.0, 0.0, 0.0, 0.0, 0.0, 0.0, 0.0, 0.0, 0.0, 0.0, 0.0, 0.0, 0.0, 0.0, 0.0, 0.0, 0.0, 0.0, 0.0, 0.0, 0.0, 0.0, 0.0, 0.0, 0.0, 0.0, 0.0, 0.0, 0.0, 0.0, 0.0, 0.0, 0.0, 0.0, 0.0, 0.0, 0.0, 0.0, 0.0, 0.0, 0.0, 0.0, 0.0, 0.0, 0.0, 0.0, 0.0, 0.0, 0.0, 0.0, 0.0, 0.0, 0.0, 0.0, 0.0, 0.0, 0.0, 0.0, 0.0, 0.0, 0.0, 0.0, 0.0, 0.0, 0.0, 0.0, 0.0, 0.0, 0.0, 0.0, 0.0, 0.0, 0.0, 0.0, 0.0, 0.0, 0.0, 0.0, 0.0, 0.0, 0.0, 0.0, 0.0, 0.0, 0.0, 0.0, 0.0, 0.0, 0.0, 0.0, 0.0, 0.0, 0.0, 0.0, 0.0, 0.0, 0.0, 0.0, 0.0, 0.0, 0.0, 0.0, 0.0, 0.0, 0.0, 0.0, 0.0, 0.0, 0.0, 0.0, 0.0, 0.0, 0.0, 0.0, 0.0, 0.0, 0.0, 0.0, 0.0, 0.0, 0.0, 0.0, 0.0, 0.0, 0.0, 0.0, 0.0, 0.0, 0.0, 0.0, 0.0, 0.0, 0.0, 0.0, 0.0, 0.0, 0.0, 0.0, 0.0, 0.0, 0.0, 0.0, 0.0, 0.0, 0.0, 0.0, 0.0, 0.0, 0.0, 0.0, 0.0, 0.0, 0.0, 0.0, 0.0, 0.0, 0.0, 0.0, 0.0, 0.0, 0.0, 0.0, 0.0, 0.0, 0.0, 0.0, 0.0, 0.0, 0.0, 0.0, 0.0, 0.0, 0.0, 0.0, 0.0, 0.0, 0.0, 0.0, 0.0, 0.0, 0.0, 0.0, 0.0, 0.0, 0.0, 0.0, 0.0, 0.0, 0.0, 0.0, 0.0, 0.0, 0.0, 0.0, 0.0, 0.0, 0.0, 0.0, 0.0, 0.0, 0.0, 0.0, 0.0, 0.0, 0.0, 0.0, 0.0, 0.0, 0.0, 0.0, 0.0, 0.0, 0.0, 0.0, 0.0, 0.0, 0.0, 0.0, 0.0, 0.0, 0.0, 0.0, 0.0, 0.0, 0.0, 0.0, 0.0, 0.0, 0.0, 0.0, 0.0, 0.0, 0.0, 0.0, 0.0, 0.0, 0.0, 0.0, 0.0, 0.0, 0.0, 0.0, 0.0, 0.0, 0.0, 0.0, 0.0, 0.0, 0.0, 0.0, 0.0, 0.0, 0.0, 0.0, 0.0, 0.0, 0.0, 0.0, 0.0, 0.0, 0.0, 0.0, 0.0, 0.0, 0.0, 0.0, 0.0, 0.0, 0.0, 0.0, 0.0, 0.0, 0.0, 0.0, 0.0, 0.0, 0.0, 0.0, 0.0, 0.0, 0.0, 0.0, 0.0, 0.0, 0.0, 0.0, 0.0, 0.0, 0.0, 0.0, 0.0, 0.0, 0.0, 0.0, 0.0, 0.0, 0.0, 0.0, 0.0, 0.0, 0.0, 0.0, 0.0, 0.0, 0.0, 0.0, 0.0, 0.0, 0.0, 0.0, 0.0, 0.0, 0.0, 0.0, 0.0, 0.0, 0.0, 0.0, 0.0, 0.0, 0.0, 0.0, 0.0, 0.0, 0.0, 0.0, 0.0, 0.0, 0.0, 0.0, 0.0, 0.0, 0.0, 0.0, 0.0, 0.0, 0.0, 0.0, 0.0, 0.0, 0.0, 0.0, 0.0, 0.0, 0.0, 0.0, 0.0, 0.0, 0.0, 0.0, 0.0, 0.0, 0.0, 0.0, 0.0, 0.0, 0.0, 0.0, 0.0, 0.0, 0.0, 0.0, 0.0, 0.0, 0.0, 0.0, 0.0, 0.0, 0.0, 0.0, 0.0])
me_cylinder.update()

# ---- objects
ob_cylinder = bpy.data.objects.new('Cylinder', me_cylinder)

# ---- transforms, parenting, visibility, modifiers, constraints
ob_cylinder.location = (2.682e-07, -1.192e-07, 4.172e-06)

# ---- collection membership
col_collection.objects.link(ob_cylinder)

# ---- scene / render settings (as saved in the file)
scene.frame_start = 1; scene.frame_end = 250; scene.frame_set(1)
scene.render.engine = 'BLENDER_EEVEE_NEXT'
scene.cycles.sampling_pattern = 'TABULATED_SOBOL'
bpy.context.view_layer.update()

# ---- added for rendering (the .blend has no active camera and no usable light): camera, sun
cam_auto = bpy.data.cameras.new('AutoCamera')
cam_auto.lens = 50.0
cam_auto.sensor_width = 36.0
cam_auto.clip_end = 1000.0
ob_auto_camera = bpy.data.objects.new('AutoCamera', cam_auto)
scene.collection.objects.link(ob_auto_camera)
ob_auto_camera.location = (54.6466, -65.5759, 29.6173)
ob_auto_camera.rotation_euler = (1.09748, -7.21219e-08, 0.694738)
scene.camera = ob_auto_camera
light_auto_sun = bpy.data.lights.new('AutoSun', 'SUN')
light_auto_sun.energy = 3.0
light_auto_sun.angle = 0.0523599
ob_auto_sun = bpy.data.objects.new('AutoSun', light_auto_sun)
scene.collection.objects.link(ob_auto_sun)
ob_auto_sun.rotation_euler = (0.872665, 0.174533, 0.523599)
bpy.context.view_layer.update()
